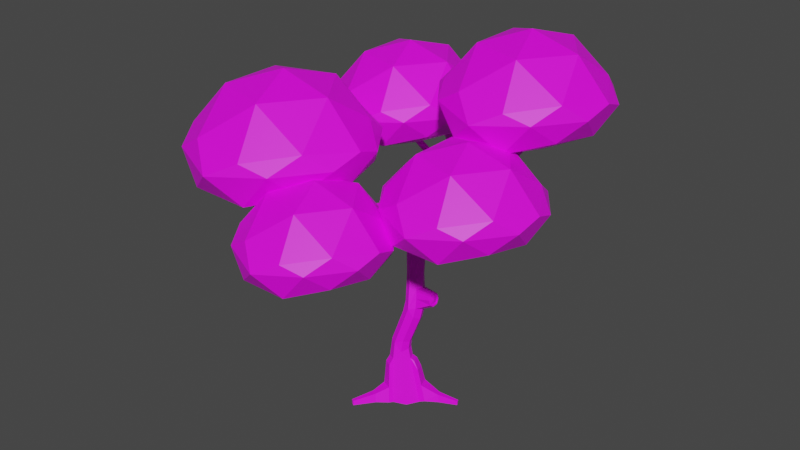 # Source: Baum1.blend  (saved by Blender 3.3.6; exported with 4.5.12 LTS)
import bpy
from mathutils import Matrix  # noqa: F401  (used for matrix-valued properties, if any)

bpy.ops.wm.read_factory_settings(use_empty=True)
scene = bpy.context.scene
scene.name = 'Scene'

# ---- collections
col_collection = bpy.data.collections.new('Collection'); scene.collection.children.link(col_collection)

# ---- images (referenced by path relative to the original .blend; pixels are not part of the script)
import os
ASSET_DIR = os.environ.get("B2B_ASSET_DIR", "")  # directory of the original .blend (textures are referenced by path, not embedded)
HERE = os.path.dirname(os.path.abspath(__file__))  # packed textures are extracted next to this script under _unpacked/

def load_image(name, relpath, width, height, colorspace="sRGB"):
    """Load a texture the original file referenced (path relative to the .blend, or extracted next to this script)."""
    p = next((c for c in (os.path.join(HERE, relpath), os.path.join(ASSET_DIR, relpath)) if relpath and os.path.exists(c)), "")
    if p:
        img = bpy.data.images.load(p, check_existing=True)
        img.name = name
    else:  # same state as the original file: an image datablock whose file is absent (Cycles renders it pink)
        img = bpy.data.images.new(name, width, height)
        img.source = "FILE"
        img.filepath = "//" + (relpath or name)
    img.colorspace_settings.name = colorspace
    return img
img_baum1_basecolor2k_png = load_image('Baum1_Basecolor2k.png', 'TexturBaum1/2k/Baum1_Basecolor2k.png', 1024, 1024, 'sRGB')

# ---- materials (node trees are filled in below, after node groups)
mat_material = bpy.data.materials.new('Material')

# ---- material node trees
mat_material.use_nodes = True; mat_material.node_tree.nodes.clear()
_N = mat_material.node_tree.nodes; _L = mat_material.node_tree.links
n0 = _N.new('NodeFrame'); n0.name = 'Frame'; n0.location = (-1270, 330)
n0.label = 'Mapping'
n0.width = 400
n1 = _N.new('NodeFrame'); n1.name = 'Frame.001'; n1.location = (-628, 530)
n1.label = 'Textures'
n1.width = 358
n2 = _N.new('ShaderNodeOutputMaterial'); n2.name = 'Material Output'; n2.location = (300, 300)
n3 = _N.new('ShaderNodeTexImage'); n3.name = 'Image Texture'; n3.location = (88, -30)
n3.label = 'Base Color'
n3.image = img_baum1_basecolor2k_png
n4 = _N.new('ShaderNodeTexImage'); n4.name = 'Image Texture.001'; n4.location = (88, -310)
n4.label = 'Roughness'
n4.image = img_baum1_basecolor2k_png
n5 = _N.new('ShaderNodeMapping'); n5.name = 'Mapping'; n5.location = (230, -30)
n6 = _N.new('NodeReroute'); n6.name = 'Reroute'; n6.location = (38, -410)
n6.width = 16
n6.socket_idname = 'NodeSocketVector'
n7 = _N.new('ShaderNodeTexCoord'); n7.name = 'Texture Coordinate'; n7.location = (30, -30)
n8 = _N.new('ShaderNodeBsdfPrincipled'); n8.name = 'Principled BSDF'; n8.location = (10, 300)
n8.distribution = 'GGX'
n8.subsurface_method = 'RANDOM_WALK_SKIN'
n8.inputs[3].default_value = 1.45
n8.inputs[27].default_value = (0.0, 0.0, 0.0, 1.0)
n8.inputs[28].default_value = 1.0
n3.parent = n1
n4.parent = n1
n5.parent = n0
n6.parent = n1
n7.parent = n0
_L.new(n8.outputs[0], n2.inputs[0])
_L.new(n3.outputs[0], n8.inputs[0])
_L.new(n6.outputs[0], n3.inputs[0])
_L.new(n6.outputs[0], n4.inputs[0])
_L.new(n5.outputs[0], n6.inputs[0])
_L.new(n7.outputs[2], n5.inputs[0])
n2.is_active_output = True

# ---- world
world_world = bpy.data.worlds.new('World'); scene.world = world_world
world_world.use_nodes = True; world_world.node_tree.nodes.clear()
_N = world_world.node_tree.nodes; _L = world_world.node_tree.links
n0 = _N.new('ShaderNodeOutputWorld'); n0.name = 'World Output'; n0.location = (300, 300)
n1 = _N.new('ShaderNodeBackground'); n1.name = 'Background'; n1.location = (10, 300)
n1.inputs[0].default_value = (0.05088, 0.05088, 0.05088, 1.0)
_L.new(n1.outputs[0], n0.inputs[0])
n0.is_active_output = True
world_world.color = (0.05088, 0.05088, 0.05088)
world_world.use_sun_shadow = False
world_world.sun_shadow_jitter_overblur = 0.0

# ---- meshes
me_icosphere_011 = bpy.data.meshes.new('Icosphere.011')
me_icosphere_011.from_pydata([(0.111, -5.547, 9.166), (-0.4943, -7.41, 9.11), (-1.848, -5.547, 9.11), (-0.4703, -3.931, 9.442), (1.531, -6.686, 9.442), (1.531, -4.581, 9.442), (2.547, -3.843, 10.15), (0.9782, -2.879, 9.998), (2.98, -5.634, 9.998), (2.547, -7.424, 10.15), (3.322, -6.686, 10.95), (3.322, -4.581, 10.95), (3.444, -5.547, 11.29), (2.427, -3.931, 11.7), (2.085, -2.879, 10.95), (1.024, -2.737, 11.43), (0.08295, -2.228, 10.95), (-0.8583, -2.737, 10.15), (-0.8684, -2.533, 11.58), (-1.919, -2.879, 10.95), (-2.381, -3.843, 11.43), (-3.433, -4.396, 10.76), (-2.453, -3.684, 9.718), (-3.222, -5.547, 9.881), (-2.261, -7.336, 9.998), (-3.156, -6.686, 10.95), (-2.381, -7.424, 11.43), (-2.814, -5.634, 11.7), (-1.919, -8.389, 10.95), (-0.9188, -8.717, 9.881), (-0.8684, -8.562, 11.58), (0.111, -9.273, 10.76), (1.141, -8.717, 11.29), (2.085, -8.389, 10.95), (1.09, -8.562, 9.718), (2.675, -7.41, 11.58), (0.7163, -7.41, 12.79), (2.07, -5.547, 12.79), (0.111, -5.547, 13.35), (0.7163, -3.684, 12.79), (-1.474, -4.396, 12.79), (-1.474, -6.699, 12.79)], [], [(0, 1, 2), (0, 4, 1), (0, 2, 3), (0, 3, 5), (4, 0, 5), (8, 5, 6), (5, 7, 6), (5, 3, 7), (8, 4, 5), (9, 8, 10), (9, 4, 8), (8, 6, 11), (10, 8, 11), (10, 11, 12), (11, 13, 12), (6, 14, 11), (11, 14, 13), (6, 7, 14), (14, 16, 15), (14, 15, 13), (14, 7, 16), (16, 18, 15), (7, 17, 16), (17, 19, 16), (16, 19, 18), (17, 22, 19), (19, 21, 20), (19, 20, 18), (19, 22, 21), (3, 22, 17), (2, 23, 22), (22, 23, 21), (3, 2, 22), (2, 24, 23), (23, 24, 25), (23, 25, 21), (25, 28, 26), (25, 26, 27), (21, 25, 27), (25, 24, 28), (28, 30, 26), (24, 29, 28), (29, 31, 28), (28, 31, 30), (29, 34, 31), (31, 33, 32), (31, 32, 30), (31, 34, 33), (1, 34, 29), (4, 9, 34), (34, 9, 33), (1, 4, 34), (33, 35, 32), (9, 10, 33), (33, 10, 35), (32, 35, 36), (10, 12, 35), (35, 12, 37), (36, 35, 37), (36, 37, 38), (37, 39, 38), (12, 13, 37), (37, 13, 39), (13, 15, 39), (15, 18, 39), (39, 40, 38), (39, 18, 40), (18, 20, 40), (20, 27, 40), (40, 41, 38), (40, 27, 41), (27, 26, 41), (26, 30, 41), (41, 36, 38), (41, 30, 36), (30, 32, 36), (1, 29, 24), (21, 27, 20), (2, 1, 24), (3, 17, 7)])
_uv = me_icosphere_011.uv_layers.new(name='Baking')
_uv.uv.foreach_set('vector', [0.1085, 0.6181, 0.0935, 0.6618, 0.06256, 0.6184, 0.1085, 0.6181, 0.1434, 0.6466, 0.0935, 0.6618, 0.1085, 0.6181, 0.06256, 0.6184, 0.0942, 0.5781, 0.1085, 0.6181, 0.0942, 0.5781, 0.1438, 0.5944, 0.1434, 0.6466, 0.1085, 0.6181, 0.1438, 0.5944, 0.1843, 0.6207, 0.1438, 0.5944, 0.1742, 0.5726, 0.1438, 0.5944, 0.1318, 0.5476, 0.1742, 0.5726, 0.1438, 0.5944, 0.0942, 0.5781, 0.1318, 0.5476, 0.1843, 0.6207, 0.1434, 0.6466, 0.1438, 0.5944, 0.1738, 0.6695, 0.1843, 0.6207, 0.2121, 0.6549, 0.1738, 0.6695, 0.1434, 0.6466, 0.1843, 0.6207, 0.1843, 0.6207, 0.1742, 0.5726, 0.2121, 0.5866, 0.2121, 0.6549, 0.1843, 0.6207, 0.2121, 0.5866, 0.6183, 0.7473, 0.5705, 0.7815, 0.5878, 0.7585, 0.5705, 0.7815, 0.5357, 0.7609, 0.5878, 0.7585, 0.1742, 0.5726, 0.173, 0.5322, 0.2121, 0.5866, 0.5705, 0.7815, 0.5007, 0.7837, 0.5357, 0.7609, 0.1742, 0.5726, 0.1318, 0.5476, 0.173, 0.5322, 0.5007, 0.7837, 0.449, 0.7393, 0.4841, 0.7501, 0.5007, 0.7837, 0.4841, 0.7501, 0.5357, 0.7609, 0.173, 0.5322, 0.1318, 0.5476, 0.1083, 0.5103, 0.449, 0.7393, 0.4555, 0.7049, 0.4841, 0.7501, 0.1318, 0.5476, 0.08213, 0.5419, 0.1083, 0.5103, 0.08213, 0.5419, 0.04325, 0.5288, 0.1083, 0.5103, 0.449, 0.7393, 0.4304, 0.6766, 0.4555, 0.7049, 0.08213, 0.5419, 0.04532, 0.5736, 0.04325, 0.5288, 0.4304, 0.6766, 0.4394, 0.6032, 0.4542, 0.6469, 0.4304, 0.6766, 0.4542, 0.6469, 0.4555, 0.7049, 0.04325, 0.5288, 0.04532, 0.5736, 0.0006726, 0.5829, 0.0942, 0.5781, 0.04532, 0.5736, 0.08213, 0.5419, 0.06256, 0.6184, 0.02501, 0.6173, 0.04532, 0.5736, 0.04532, 0.5736, 0.02501, 0.6173, 0.0006726, 0.5829, 0.0942, 0.5781, 0.06256, 0.6184, 0.04532, 0.5736, 0.06256, 0.6184, 0.04355, 0.6663, 0.02501, 0.6173, 0.02501, 0.6173, 0.04355, 0.6663, 0.0003848, 0.6547, 0.02501, 0.6173, 0.0003848, 0.6547, 0.0006726, 0.5829, 0.515, 0.5685, 0.5856, 0.5779, 0.5486, 0.5887, 0.515, 0.5685, 0.5486, 0.5887, 0.4954, 0.6089, 0.4394, 0.6032, 0.515, 0.5685, 0.4954, 0.6089, 0.0003848, 0.6547, 0.04355, 0.6663, 0.04058, 0.711, 0.5856, 0.5779, 0.599, 0.6151, 0.5486, 0.5887, 0.04355, 0.6663, 0.08216, 0.698, 0.04058, 0.711, 0.08216, 0.698, 0.1072, 0.7323, 0.04058, 0.711, 0.5856, 0.5779, 0.6447, 0.6235, 0.599, 0.6151, 0.08216, 0.698, 0.131, 0.6929, 0.1072, 0.7323, 0.6447, 0.6235, 0.6447, 0.6909, 0.633, 0.6618, 0.6447, 0.6235, 0.633, 0.6618, 0.599, 0.6151, 0.1072, 0.7323, 0.131, 0.6929, 0.1736, 0.7105, 0.0935, 0.6618, 0.131, 0.6929, 0.08216, 0.698, 0.1434, 0.6466, 0.1738, 0.6695, 0.131, 0.6929, 0.131, 0.6929, 0.1738, 0.6695, 0.1736, 0.7105, 0.0935, 0.6618, 0.1434, 0.6466, 0.131, 0.6929, 0.6447, 0.6909, 0.6168, 0.7151, 0.633, 0.6618, 0.1738, 0.6695, 0.2121, 0.6549, 0.1736, 0.7105, 0.6447, 0.6909, 0.6183, 0.7473, 0.6168, 0.7151, 0.633, 0.6618, 0.6168, 0.7151, 0.582, 0.6716, 0.6183, 0.7473, 0.5878, 0.7585, 0.6168, 0.7151, 0.6168, 0.7151, 0.5878, 0.7585, 0.5618, 0.7185, 0.582, 0.6716, 0.6168, 0.7151, 0.5618, 0.7185, 0.582, 0.6716, 0.5618, 0.7185, 0.5389, 0.6817, 0.5618, 0.7185, 0.5111, 0.7158, 0.5389, 0.6817, 0.5878, 0.7585, 0.5357, 0.7609, 0.5618, 0.7185, 0.5618, 0.7185, 0.5357, 0.7609, 0.5111, 0.7158, 0.5357, 0.7609, 0.4841, 0.7501, 0.5111, 0.7158, 0.4841, 0.7501, 0.4555, 0.7049, 0.5111, 0.7158, 0.5111, 0.7158, 0.4972, 0.6652, 0.5389, 0.6817, 0.5111, 0.7158, 0.4555, 0.7049, 0.4972, 0.6652, 0.4555, 0.7049, 0.4542, 0.6469, 0.4972, 0.6652, 0.4542, 0.6469, 0.4954, 0.6089, 0.4972, 0.6652, 0.4972, 0.6652, 0.5424, 0.6367, 0.5389, 0.6817, 0.4972, 0.6652, 0.4954, 0.6089, 0.5424, 0.6367, 0.4954, 0.6089, 0.5486, 0.5887, 0.5424, 0.6367, 0.5486, 0.5887, 0.599, 0.6151, 0.5424, 0.6367, 0.5424, 0.6367, 0.582, 0.6716, 0.5389, 0.6817, 0.5424, 0.6367, 0.599, 0.6151, 0.582, 0.6716, 0.599, 0.6151, 0.633, 0.6618, 0.582, 0.6716, 0.0935, 0.6618, 0.08216, 0.698, 0.04355, 0.6663, 0.4394, 0.6032, 0.4954, 0.6089, 0.4542, 0.6469, 0.06256, 0.6184, 0.0935, 0.6618, 0.04355, 0.6663, 0.0942, 0.5781, 0.08213, 0.5419, 0.1318, 0.5476])
me_icosphere_011.materials.append(mat_material)
me_icosphere_011.use_remesh_fix_poles = True
me_icosphere_011.use_remesh_preserve_attributes = False
me_icosphere_011.update()
me_icosphere_010 = bpy.data.meshes.new('Icosphere.010')
me_icosphere_010.from_pydata([(-3.77, -3.239, 11.24), (-4.539, -5.609, 11.17), (-6.261, -3.239, 11.17), (-4.509, -1.183, 11.59), (-1.963, -4.688, 11.59), (-1.963, -2.011, 11.59), (-0.6708, -1.072, 12.49), (-2.667, 0.1552, 12.3), (-0.1205, -3.349, 12.3), (-0.6708, -5.626, 12.49), (0.3144, -4.688, 13.51), (0.3144, -2.011, 13.51), (0.4693, -3.239, 13.94), (-0.8243, -1.183, 14.46), (-1.259, 0.1552, 13.51), (-2.608, 0.3356, 14.12), (-3.805, 0.9825, 13.51), (-5.003, 0.3356, 12.49), (-5.015, 0.5948, 14.31), (-6.351, 0.1552, 13.51), (-6.94, -1.072, 14.12), (-8.277, -1.775, 13.27), (-7.031, -0.8697, 11.94), (-8.008, -3.239, 12.15), (-6.786, -5.515, 12.3), (-7.925, -4.688, 13.51), (-6.94, -5.626, 14.12), (-7.49, -3.349, 14.46), (-6.351, -6.854, 13.51), (-5.079, -7.271, 12.15), (-5.015, -7.073, 14.31), (-3.77, -7.979, 13.27), (-2.46, -7.271, 13.94), (-1.259, -6.854, 13.51), (-2.524, -7.073, 11.94), (-0.5081, -5.609, 14.31), (-3.0, -5.609, 15.85), (-1.278, -3.239, 15.85), (-3.77, -3.239, 16.56), (-3.0, -0.8697, 15.85), (-5.785, -1.775, 15.85), (-5.785, -4.704, 15.85)], [], [(0, 1, 2), (0, 4, 1), (0, 2, 3), (0, 3, 5), (4, 0, 5), (8, 5, 6), (5, 7, 6), (5, 3, 7), (8, 4, 5), (9, 8, 10), (9, 4, 8), (8, 6, 11), (10, 8, 11), (10, 11, 12), (11, 13, 12), (6, 14, 11), (11, 14, 13), (6, 7, 14), (14, 16, 15), (14, 15, 13), (14, 7, 16), (16, 18, 15), (7, 17, 16), (17, 19, 16), (16, 19, 18), (17, 22, 19), (19, 21, 20), (19, 20, 18), (19, 22, 21), (3, 22, 17), (2, 23, 22), (22, 23, 21), (3, 2, 22), (2, 24, 23), (23, 24, 25), (23, 25, 21), (25, 28, 26), (25, 26, 27), (21, 25, 27), (25, 24, 28), (28, 30, 26), (24, 29, 28), (29, 31, 28), (28, 31, 30), (29, 34, 31), (31, 33, 32), (31, 32, 30), (31, 34, 33), (1, 34, 29), (4, 9, 34), (34, 9, 33), (1, 4, 34), (33, 35, 32), (9, 10, 33), (33, 10, 35), (32, 35, 36), (10, 12, 35), (35, 12, 37), (36, 35, 37), (36, 37, 38), (37, 39, 38), (12, 13, 37), (37, 13, 39), (13, 15, 39), (15, 18, 39), (39, 40, 38), (39, 18, 40), (18, 20, 40), (20, 27, 40), (40, 41, 38), (40, 27, 41), (27, 26, 41), (26, 30, 41), (41, 36, 38), (41, 30, 36), (30, 32, 36), (1, 29, 24), (21, 27, 20), (2, 1, 24), (3, 17, 7)])
_uv = me_icosphere_010.uv_layers.new(name='aking')
_uv.uv.foreach_set('vector', [0.1085, 0.3953, 0.0935, 0.439, 0.06256, 0.3956, 0.1085, 0.3953, 0.1434, 0.4238, 0.0935, 0.439, 0.1085, 0.3953, 0.06256, 0.3956, 0.0942, 0.3553, 0.1085, 0.3953, 0.0942, 0.3553, 0.1438, 0.3716, 0.1434, 0.4238, 0.1085, 0.3953, 0.1438, 0.3716, 0.1843, 0.3979, 0.1438, 0.3716, 0.1742, 0.3498, 0.1438, 0.3716, 0.1318, 0.3248, 0.1742, 0.3498, 0.1438, 0.3716, 0.0942, 0.3553, 0.1318, 0.3248, 0.1843, 0.3979, 0.1434, 0.4238, 0.1438, 0.3716, 0.1738, 0.4467, 0.1843, 0.3979, 0.2121, 0.4321, 0.1738, 0.4467, 0.1434, 0.4238, 0.1843, 0.3979, 0.1843, 0.3979, 0.1742, 0.3498, 0.2121, 0.3638, 0.2121, 0.4321, 0.1843, 0.3979, 0.2121, 0.3638, 0.8334, 0.7473, 0.7856, 0.7815, 0.8029, 0.7585, 0.7856, 0.7815, 0.7508, 0.7609, 0.8029, 0.7585, 0.1742, 0.3498, 0.173, 0.3094, 0.2121, 0.3638, 0.7856, 0.7815, 0.7158, 0.7837, 0.7508, 0.7609, 0.1742, 0.3498, 0.1318, 0.3248, 0.173, 0.3094, 0.7158, 0.7837, 0.664, 0.7393, 0.6992, 0.7501, 0.7158, 0.7837, 0.6992, 0.7501, 0.7508, 0.7609, 0.173, 0.3094, 0.1318, 0.3248, 0.1083, 0.2875, 0.664, 0.7393, 0.6705, 0.7049, 0.6992, 0.7501, 0.1318, 0.3248, 0.08213, 0.3191, 0.1083, 0.2875, 0.08213, 0.3191, 0.04325, 0.306, 0.1083, 0.2875, 0.664, 0.7393, 0.6455, 0.6766, 0.6705, 0.7049, 0.08213, 0.3191, 0.04532, 0.3508, 0.04325, 0.306, 0.6455, 0.6766, 0.6545, 0.6032, 0.6693, 0.6469, 0.6455, 0.6766, 0.6693, 0.6469, 0.6705, 0.7049, 0.04325, 0.306, 0.04532, 0.3508, 0.0006726, 0.3601, 0.0942, 0.3553, 0.04532, 0.3508, 0.08213, 0.3191, 0.06256, 0.3956, 0.02501, 0.3945, 0.04532, 0.3508, 0.04532, 0.3508, 0.02501, 0.3945, 0.0006726, 0.3601, 0.0942, 0.3553, 0.06256, 0.3956, 0.04532, 0.3508, 0.06256, 0.3956, 0.04355, 0.4435, 0.02501, 0.3945, 0.02501, 0.3945, 0.04355, 0.4435, 0.0003848, 0.4319, 0.02501, 0.3945, 0.0003848, 0.4319, 0.0006726, 0.3601, 0.7301, 0.5685, 0.8007, 0.5779, 0.7637, 0.5887, 0.7301, 0.5685, 0.7637, 0.5887, 0.7105, 0.6089, 0.6545, 0.6032, 0.7301, 0.5685, 0.7105, 0.6089, 0.0003848, 0.4319, 0.04355, 0.4435, 0.04058, 0.4882, 0.8007, 0.5779, 0.8141, 0.6151, 0.7637, 0.5887, 0.04355, 0.4435, 0.08216, 0.4752, 0.04058, 0.4882, 0.08216, 0.4752, 0.1072, 0.5096, 0.04058, 0.4882, 0.8007, 0.5779, 0.8457, 0.6288, 0.8141, 0.6151, 0.08216, 0.4752, 0.131, 0.4701, 0.1072, 0.5096, 0.8457, 0.6288, 0.8598, 0.6909, 0.848, 0.6618, 0.8457, 0.6288, 0.848, 0.6618, 0.8141, 0.6151, 0.1072, 0.5096, 0.131, 0.4701, 0.1736, 0.4877, 0.0935, 0.439, 0.131, 0.4701, 0.08216, 0.4752, 0.1434, 0.4238, 0.1738, 0.4467, 0.131, 0.4701, 0.131, 0.4701, 0.1738, 0.4467, 0.1736, 0.4877, 0.0935, 0.439, 0.1434, 0.4238, 0.131, 0.4701, 0.8598, 0.6909, 0.8319, 0.7151, 0.848, 0.6618, 0.1738, 0.4467, 0.2121, 0.4321, 0.1736, 0.4877, 0.8598, 0.6909, 0.8334, 0.7473, 0.8319, 0.7151, 0.848, 0.6618, 0.8319, 0.7151, 0.797, 0.6716, 0.8334, 0.7473, 0.8029, 0.7585, 0.8319, 0.7151, 0.8319, 0.7151, 0.8029, 0.7585, 0.7769, 0.7185, 0.797, 0.6716, 0.8319, 0.7151, 0.7769, 0.7185, 0.797, 0.6716, 0.7769, 0.7185, 0.754, 0.6817, 0.7769, 0.7185, 0.7262, 0.7158, 0.754, 0.6817, 0.8029, 0.7585, 0.7508, 0.7609, 0.7769, 0.7185, 0.7769, 0.7185, 0.7508, 0.7609, 0.7262, 0.7158, 0.7508, 0.7609, 0.6992, 0.7501, 0.7262, 0.7158, 0.6992, 0.7501, 0.6705, 0.7049, 0.7262, 0.7158, 0.7262, 0.7158, 0.7123, 0.6652, 0.754, 0.6817, 0.7262, 0.7158, 0.6705, 0.7049, 0.7123, 0.6652, 0.6705, 0.7049, 0.6693, 0.6469, 0.7123, 0.6652, 0.6693, 0.6469, 0.7105, 0.6089, 0.7123, 0.6652, 0.7123, 0.6652, 0.7575, 0.6367, 0.754, 0.6817, 0.7123, 0.6652, 0.7105, 0.6089, 0.7575, 0.6367, 0.7105, 0.6089, 0.7637, 0.5887, 0.7575, 0.6367, 0.7637, 0.5887, 0.8141, 0.6151, 0.7575, 0.6367, 0.7575, 0.6367, 0.797, 0.6716, 0.754, 0.6817, 0.7575, 0.6367, 0.8141, 0.6151, 0.797, 0.6716, 0.8141, 0.6151, 0.848, 0.6618, 0.797, 0.6716, 0.0935, 0.439, 0.08216, 0.4752, 0.04355, 0.4435, 0.6545, 0.6032, 0.7105, 0.6089, 0.6693, 0.6469, 0.06256, 0.3956, 0.0935, 0.439, 0.04355, 0.4435, 0.0942, 0.3553, 0.08213, 0.3191, 0.1318, 0.3248])
me_icosphere_010.materials.append(mat_material)
me_icosphere_010.use_remesh_fix_poles = True
me_icosphere_010.use_remesh_preserve_attributes = False
me_icosphere_010.update()
me_icosphere_009 = bpy.data.meshes.new('Icosphere.009')
me_icosphere_009.from_pydata([(-3.539, 4.824, 11.24), (-4.208, 2.767, 11.17), (-5.703, 4.824, 11.17), (-4.181, 6.61, 11.54), (-1.971, 3.567, 11.54), (-1.971, 5.891, 11.54), (-0.8486, 6.706, 12.32), (-2.582, 7.772, 12.15), (-0.3707, 4.729, 12.15), (-0.8486, 2.752, 12.32), (0.006941, 3.567, 13.21), (0.006941, 5.891, 13.21), (0.1414, 4.824, 13.58), (-0.9818, 6.61, 14.03), (-1.359, 7.772, 13.21), (-2.531, 7.928, 13.74), (-3.57, 8.49, 13.21), (-4.61, 7.928, 12.32), (-4.621, 8.154, 13.9), (-5.781, 7.772, 13.21), (-6.292, 6.706, 13.74), (-7.453, 6.096, 13.0), (-6.371, 6.882, 11.85), (-7.22, 4.824, 12.03), (-6.159, 2.848, 12.15), (-7.147, 3.567, 13.21), (-6.292, 2.752, 13.74), (-6.77, 4.729, 14.03), (-5.781, 1.686, 13.21), (-4.677, 1.324, 12.03), (-4.621, 1.495, 13.9), (-3.539, 0.7092, 13.0), (-2.402, 1.324, 13.58), (-1.359, 1.686, 13.21), (-2.458, 1.495, 11.85), (-0.7073, 2.767, 13.9), (-2.871, 2.767, 15.24), (-1.376, 4.824, 15.24), (-3.539, 4.824, 15.85), (-2.871, 6.882, 15.24), (-5.29, 6.096, 15.24), (-5.29, 3.553, 15.24)], [], [(0, 1, 2), (0, 4, 1), (0, 2, 3), (0, 3, 5), (4, 0, 5), (8, 5, 6), (5, 7, 6), (5, 3, 7), (8, 4, 5), (9, 8, 10), (9, 4, 8), (8, 6, 11), (10, 8, 11), (10, 11, 12), (11, 13, 12), (6, 14, 11), (11, 14, 13), (6, 7, 14), (14, 16, 15), (14, 15, 13), (14, 7, 16), (16, 18, 15), (7, 17, 16), (17, 19, 16), (16, 19, 18), (17, 22, 19), (19, 21, 20), (19, 20, 18), (19, 22, 21), (3, 22, 17), (2, 23, 22), (22, 23, 21), (3, 2, 22), (2, 24, 23), (23, 24, 25), (23, 25, 21), (25, 28, 26), (25, 26, 27), (21, 25, 27), (25, 24, 28), (28, 30, 26), (24, 29, 28), (29, 31, 28), (28, 31, 30), (29, 34, 31), (31, 33, 32), (31, 32, 30), (31, 34, 33), (1, 34, 29), (4, 9, 34), (34, 9, 33), (1, 4, 34), (33, 35, 32), (9, 10, 33), (33, 10, 35), (32, 35, 36), (10, 12, 35), (35, 12, 37), (36, 35, 37), (36, 37, 38), (37, 39, 38), (12, 13, 37), (37, 13, 39), (13, 15, 39), (15, 18, 39), (39, 40, 38), (39, 18, 40), (18, 20, 40), (20, 27, 40), (40, 41, 38), (40, 27, 41), (27, 26, 41), (26, 30, 41), (41, 36, 38), (41, 30, 36), (30, 32, 36), (1, 29, 24), (21, 27, 20), (2, 1, 24), (3, 17, 7)])
_uv = me_icosphere_009.uv_layers.new(name='Baking')
_uv.uv.foreach_set('vector', [0.3261, 0.6763, 0.311, 0.72, 0.2801, 0.6766, 0.3261, 0.6763, 0.3609, 0.7048, 0.311, 0.72, 0.3261, 0.6763, 0.2801, 0.6766, 0.3117, 0.6363, 0.3261, 0.6763, 0.3117, 0.6363, 0.3613, 0.6526, 0.3609, 0.7048, 0.3261, 0.6763, 0.3613, 0.6526, 0.4018, 0.6789, 0.3613, 0.6526, 0.3917, 0.6307, 0.3613, 0.6526, 0.3493, 0.6058, 0.3917, 0.6307, 0.3613, 0.6526, 0.3117, 0.6363, 0.3493, 0.6058, 0.4018, 0.6789, 0.3609, 0.7048, 0.3613, 0.6526, 0.3913, 0.7277, 0.4018, 0.6789, 0.4296, 0.7131, 0.3913, 0.7277, 0.3609, 0.7048, 0.4018, 0.6789, 0.4018, 0.6789, 0.3917, 0.6307, 0.4296, 0.6447, 0.4296, 0.7131, 0.4018, 0.6789, 0.4296, 0.6447, 0.6183, 0.9633, 0.5705, 0.9975, 0.5878, 0.9745, 0.5705, 0.9975, 0.5357, 0.9768, 0.5878, 0.9745, 0.3917, 0.6307, 0.3906, 0.5903, 0.4296, 0.6447, 0.5705, 0.9975, 0.5007, 0.9996, 0.5357, 0.9768, 0.3917, 0.6307, 0.3493, 0.6058, 0.3906, 0.5903, 0.5007, 0.9996, 0.449, 0.9553, 0.4841, 0.9661, 0.5007, 0.9996, 0.4841, 0.9661, 0.5357, 0.9768, 0.3906, 0.5903, 0.3493, 0.6058, 0.3259, 0.5685, 0.449, 0.9553, 0.4555, 0.9209, 0.4841, 0.9661, 0.3493, 0.6058, 0.2997, 0.6001, 0.3259, 0.5685, 0.2997, 0.6001, 0.2608, 0.587, 0.3259, 0.5685, 0.449, 0.9553, 0.4304, 0.8926, 0.4555, 0.9209, 0.2997, 0.6001, 0.2629, 0.6318, 0.2608, 0.587, 0.4304, 0.8926, 0.4394, 0.8191, 0.4542, 0.8629, 0.4304, 0.8926, 0.4542, 0.8629, 0.4555, 0.9209, 0.2608, 0.587, 0.2629, 0.6318, 0.2182, 0.6411, 0.3117, 0.6363, 0.2629, 0.6318, 0.2997, 0.6001, 0.2801, 0.6766, 0.2425, 0.6755, 0.2629, 0.6318, 0.2629, 0.6318, 0.2425, 0.6755, 0.2182, 0.6411, 0.3117, 0.6363, 0.2801, 0.6766, 0.2629, 0.6318, 0.2801, 0.6766, 0.2611, 0.7245, 0.2425, 0.6755, 0.2425, 0.6755, 0.2611, 0.7245, 0.2179, 0.7129, 0.2425, 0.6755, 0.2179, 0.7129, 0.2182, 0.6411, 0.515, 0.7844, 0.5856, 0.7938, 0.5486, 0.8046, 0.515, 0.7844, 0.5486, 0.8046, 0.4954, 0.8249, 0.4394, 0.8191, 0.515, 0.7844, 0.4954, 0.8249, 0.2179, 0.7129, 0.2611, 0.7245, 0.2581, 0.7692, 0.5856, 0.7938, 0.599, 0.8311, 0.5486, 0.8046, 0.2611, 0.7245, 0.2997, 0.7562, 0.2581, 0.7692, 0.2997, 0.7562, 0.3247, 0.7905, 0.2581, 0.7692, 0.5856, 0.7938, 0.6447, 0.8395, 0.599, 0.8311, 0.2997, 0.7562, 0.3485, 0.7511, 0.3247, 0.7905, 0.6447, 0.8395, 0.6447, 0.9068, 0.633, 0.8777, 0.6447, 0.8395, 0.633, 0.8777, 0.599, 0.8311, 0.3247, 0.7905, 0.3485, 0.7511, 0.3911, 0.7687, 0.311, 0.72, 0.3485, 0.7511, 0.2997, 0.7562, 0.3609, 0.7048, 0.3913, 0.7277, 0.3485, 0.7511, 0.3485, 0.7511, 0.3913, 0.7277, 0.3911, 0.7687, 0.311, 0.72, 0.3609, 0.7048, 0.3485, 0.7511, 0.6447, 0.9068, 0.6168, 0.9311, 0.633, 0.8777, 0.3913, 0.7277, 0.4296, 0.7131, 0.3911, 0.7687, 0.6447, 0.9068, 0.6183, 0.9633, 0.6168, 0.9311, 0.633, 0.8777, 0.6168, 0.9311, 0.582, 0.8876, 0.6183, 0.9633, 0.5878, 0.9745, 0.6168, 0.9311, 0.6168, 0.9311, 0.5878, 0.9745, 0.5618, 0.9345, 0.582, 0.8876, 0.6168, 0.9311, 0.5618, 0.9345, 0.582, 0.8876, 0.5618, 0.9345, 0.5389, 0.8976, 0.5618, 0.9345, 0.5111, 0.9318, 0.5389, 0.8976, 0.5878, 0.9745, 0.5357, 0.9768, 0.5618, 0.9345, 0.5618, 0.9345, 0.5357, 0.9768, 0.5111, 0.9318, 0.5357, 0.9768, 0.4841, 0.9661, 0.5111, 0.9318, 0.4841, 0.9661, 0.4555, 0.9209, 0.5111, 0.9318, 0.5111, 0.9318, 0.4972, 0.8812, 0.5389, 0.8976, 0.5111, 0.9318, 0.4555, 0.9209, 0.4972, 0.8812, 0.4555, 0.9209, 0.4542, 0.8629, 0.4972, 0.8812, 0.4542, 0.8629, 0.4954, 0.8249, 0.4972, 0.8812, 0.4972, 0.8812, 0.5424, 0.8527, 0.5389, 0.8976, 0.4972, 0.8812, 0.4954, 0.8249, 0.5424, 0.8527, 0.4954, 0.8249, 0.5486, 0.8046, 0.5424, 0.8527, 0.5486, 0.8046, 0.599, 0.8311, 0.5424, 0.8527, 0.5424, 0.8527, 0.582, 0.8876, 0.5389, 0.8976, 0.5424, 0.8527, 0.599, 0.8311, 0.582, 0.8876, 0.599, 0.8311, 0.633, 0.8777, 0.582, 0.8876, 0.311, 0.72, 0.2997, 0.7562, 0.2611, 0.7245, 0.4394, 0.8191, 0.4954, 0.8249, 0.4542, 0.8629, 0.2801, 0.6766, 0.311, 0.72, 0.2611, 0.7245, 0.3117, 0.6363, 0.2997, 0.6001, 0.3493, 0.6058])
me_icosphere_009.materials.append(mat_material)
me_icosphere_009.use_remesh_fix_poles = True
me_icosphere_009.use_remesh_preserve_attributes = False
me_icosphere_009.update()
me_icosphere_008 = bpy.data.meshes.new('Icosphere.008')
me_icosphere_008.from_pydata([(-1.515, 7.68, 10.13), (-1.832, 6.704, 10.1), (-2.541, 7.68, 10.1), (-1.82, 8.527, 10.27), (-0.7709, 7.083, 10.27), (-0.7709, 8.186, 10.27), (-0.2387, 8.573, 10.64), (-1.061, 9.078, 10.56), (-0.01206, 7.635, 10.56), (-0.2387, 6.697, 10.64), (0.1671, 7.083, 11.06), (0.1671, 8.186, 11.06), (0.2309, 7.68, 11.24), (-0.3019, 8.527, 11.46), (-0.481, 9.078, 11.06), (-1.037, 9.152, 11.32), (-1.53, 9.419, 11.06), (-2.023, 9.152, 10.64), (-2.028, 9.259, 11.39), (-2.578, 9.078, 11.06), (-2.821, 8.573, 11.32), (-3.372, 8.283, 10.96), (-2.858, 8.656, 10.42), (-3.261, 7.68, 10.5), (-2.758, 6.742, 10.56), (-3.227, 7.083, 11.06), (-2.821, 6.697, 11.32), (-3.047, 7.635, 11.46), (-2.578, 6.191, 11.06), (-2.055, 6.019, 10.5), (-2.028, 6.101, 11.39), (-1.515, 5.728, 10.96), (-0.9755, 6.019, 11.24), (-0.481, 6.191, 11.06), (-1.002, 6.101, 10.42), (-0.1717, 6.704, 11.39), (-1.198, 6.704, 12.03), (-0.4888, 7.68, 12.03), (-1.515, 7.68, 12.32), (-1.198, 8.656, 12.03), (-2.345, 8.283, 12.03), (-2.345, 7.077, 12.03)], [], [(0, 1, 2), (0, 4, 1), (0, 2, 3), (0, 3, 5), (4, 0, 5), (8, 5, 6), (5, 7, 6), (5, 3, 7), (8, 4, 5), (9, 8, 10), (9, 4, 8), (8, 6, 11), (10, 8, 11), (10, 11, 12), (11, 13, 12), (6, 14, 11), (11, 14, 13), (6, 7, 14), (14, 16, 15), (14, 15, 13), (14, 7, 16), (16, 18, 15), (7, 17, 16), (17, 19, 16), (16, 19, 18), (17, 22, 19), (19, 21, 20), (19, 20, 18), (19, 22, 21), (3, 22, 17), (2, 23, 22), (22, 23, 21), (3, 2, 22), (2, 24, 23), (23, 24, 25), (23, 25, 21), (25, 28, 26), (25, 26, 27), (21, 25, 27), (25, 24, 28), (28, 30, 26), (24, 29, 28), (29, 31, 28), (28, 31, 30), (29, 34, 31), (31, 33, 32), (31, 32, 30), (31, 34, 33), (1, 34, 29), (4, 9, 34), (34, 9, 33), (1, 4, 34), (33, 35, 32), (9, 10, 33), (33, 10, 35), (32, 35, 36), (10, 12, 35), (35, 12, 37), (36, 35, 37), (36, 37, 38), (37, 39, 38), (12, 13, 37), (37, 13, 39), (13, 15, 39), (15, 18, 39), (39, 40, 38), (39, 18, 40), (18, 20, 40), (20, 27, 40), (40, 41, 38), (40, 27, 41), (27, 26, 41), (26, 30, 41), (41, 36, 38), (41, 30, 36), (30, 32, 36), (1, 29, 24), (21, 27, 20), (2, 1, 24), (3, 17, 7)])
_uv = me_icosphere_008.uv_layers.new(name='Baking')
_uv.uv.foreach_set('vector', [0.5386, 0.4535, 0.5235, 0.4972, 0.4926, 0.4538, 0.5386, 0.4535, 0.5734, 0.482, 0.5235, 0.4972, 0.5386, 0.4535, 0.4926, 0.4538, 0.5242, 0.4135, 0.5386, 0.4535, 0.5242, 0.4135, 0.5738, 0.4298, 0.5734, 0.482, 0.5386, 0.4535, 0.5738, 0.4298, 0.6143, 0.4561, 0.5738, 0.4298, 0.6042, 0.408, 0.5738, 0.4298, 0.5618, 0.383, 0.6042, 0.408, 0.5738, 0.4298, 0.5242, 0.4135, 0.5618, 0.383, 0.6143, 0.4561, 0.5734, 0.482, 0.5738, 0.4298, 0.6038, 0.5049, 0.6143, 0.4561, 0.6421, 0.4903, 0.6038, 0.5049, 0.5734, 0.482, 0.6143, 0.4561, 0.6143, 0.4561, 0.6042, 0.408, 0.6421, 0.4219, 0.6421, 0.4903, 0.6143, 0.4561, 0.6421, 0.4219, 0.7922, 0.1792, 0.7444, 0.2134, 0.7617, 0.1904, 0.7444, 0.2134, 0.7096, 0.1928, 0.7617, 0.1904, 0.6042, 0.408, 0.6031, 0.3675, 0.6421, 0.4219, 0.7444, 0.2134, 0.6746, 0.2156, 0.7096, 0.1928, 0.6042, 0.408, 0.5618, 0.383, 0.6031, 0.3675, 0.6746, 0.2156, 0.6229, 0.1712, 0.658, 0.182, 0.6746, 0.2156, 0.658, 0.182, 0.7096, 0.1928, 0.6031, 0.3675, 0.5618, 0.383, 0.5384, 0.3457, 0.6229, 0.1712, 0.6294, 0.1368, 0.658, 0.182, 0.5618, 0.383, 0.5122, 0.3773, 0.5384, 0.3457, 0.5122, 0.3773, 0.4733, 0.3642, 0.5384, 0.3457, 0.6229, 0.1712, 0.6043, 0.1085, 0.6294, 0.1368, 0.5122, 0.3773, 0.4754, 0.409, 0.4733, 0.3642, 0.6043, 0.1085, 0.6133, 0.03504, 0.6281, 0.0788, 0.6043, 0.1085, 0.6281, 0.0788, 0.6294, 0.1368, 0.4733, 0.3642, 0.4754, 0.409, 0.4307, 0.4183, 0.5242, 0.4135, 0.4754, 0.409, 0.5122, 0.3773, 0.4926, 0.4538, 0.455, 0.4527, 0.4754, 0.409, 0.4754, 0.409, 0.455, 0.4527, 0.4307, 0.4183, 0.5242, 0.4135, 0.4926, 0.4538, 0.4754, 0.409, 0.4926, 0.4538, 0.4736, 0.5017, 0.455, 0.4527, 0.455, 0.4527, 0.4736, 0.5017, 0.4304, 0.4901, 0.455, 0.4527, 0.4304, 0.4901, 0.4307, 0.4183, 0.6889, 0.0003848, 0.7595, 0.009739, 0.7225, 0.02055, 0.6889, 0.0003848, 0.7225, 0.02055, 0.6693, 0.04081, 0.6133, 0.03504, 0.6889, 0.0003848, 0.6693, 0.04081, 0.4304, 0.4901, 0.4736, 0.5017, 0.4706, 0.5464, 0.7595, 0.009739, 0.7729, 0.04702, 0.7225, 0.02055, 0.4736, 0.5017, 0.5122, 0.5334, 0.4706, 0.5464, 0.5122, 0.5334, 0.5372, 0.5677, 0.4706, 0.5464, 0.7595, 0.009739, 0.8186, 0.05543, 0.7729, 0.04702, 0.5122, 0.5334, 0.561, 0.5283, 0.5372, 0.5677, 0.8186, 0.05543, 0.8186, 0.1228, 0.8069, 0.09366, 0.8186, 0.05543, 0.8069, 0.09366, 0.7729, 0.04702, 0.5372, 0.5677, 0.561, 0.5283, 0.6036, 0.5459, 0.5235, 0.4972, 0.561, 0.5283, 0.5122, 0.5334, 0.5734, 0.482, 0.6038, 0.5049, 0.561, 0.5283, 0.561, 0.5283, 0.6038, 0.5049, 0.6036, 0.5459, 0.5235, 0.4972, 0.5734, 0.482, 0.561, 0.5283, 0.8186, 0.1228, 0.7907, 0.147, 0.8069, 0.09366, 0.6038, 0.5049, 0.6421, 0.4903, 0.6036, 0.5459, 0.8186, 0.1228, 0.7922, 0.1792, 0.7907, 0.147, 0.8069, 0.09366, 0.7907, 0.147, 0.7559, 0.1035, 0.7922, 0.1792, 0.7617, 0.1904, 0.7907, 0.147, 0.7907, 0.147, 0.7617, 0.1904, 0.7357, 0.1504, 0.7559, 0.1035, 0.7907, 0.147, 0.7357, 0.1504, 0.7559, 0.1035, 0.7357, 0.1504, 0.7128, 0.1135, 0.7357, 0.1504, 0.685, 0.1477, 0.7128, 0.1135, 0.7617, 0.1904, 0.7096, 0.1928, 0.7357, 0.1504, 0.7357, 0.1504, 0.7096, 0.1928, 0.685, 0.1477, 0.7096, 0.1928, 0.658, 0.182, 0.685, 0.1477, 0.658, 0.182, 0.6294, 0.1368, 0.685, 0.1477, 0.685, 0.1477, 0.6711, 0.09712, 0.7128, 0.1135, 0.685, 0.1477, 0.6294, 0.1368, 0.6711, 0.09712, 0.6294, 0.1368, 0.6281, 0.0788, 0.6711, 0.09712, 0.6281, 0.0788, 0.6693, 0.04081, 0.6711, 0.09712, 0.6711, 0.09712, 0.7163, 0.06859, 0.7128, 0.1135, 0.6711, 0.09712, 0.6693, 0.04081, 0.7163, 0.06859, 0.6693, 0.04081, 0.7225, 0.02055, 0.7163, 0.06859, 0.7225, 0.02055, 0.7729, 0.04702, 0.7163, 0.06859, 0.7163, 0.06859, 0.7559, 0.1035, 0.7128, 0.1135, 0.7163, 0.06859, 0.7729, 0.04702, 0.7559, 0.1035, 0.7729, 0.04702, 0.8069, 0.09366, 0.7559, 0.1035, 0.5235, 0.4972, 0.5122, 0.5334, 0.4736, 0.5017, 0.6133, 0.03504, 0.6693, 0.04081, 0.6281, 0.0788, 0.4926, 0.4538, 0.5235, 0.4972, 0.4736, 0.5017, 0.5242, 0.4135, 0.5122, 0.3773, 0.5618, 0.383])
me_icosphere_008.materials.append(mat_material)
me_icosphere_008.use_remesh_fix_poles = True
me_icosphere_008.use_remesh_preserve_attributes = False
me_icosphere_008.update()
me_icosphere_007 = bpy.data.meshes.new('Icosphere.007')
me_icosphere_007.from_pydata([(4.0, 3.484, 13.4), (3.306, 1.347, 13.33), (1.752, 3.484, 13.33), (3.333, 5.339, 13.71), (5.63, 2.178, 13.71), (5.63, 4.593, 13.71), (6.796, 5.44, 14.52), (4.995, 6.547, 14.35), (7.292, 3.385, 14.35), (6.796, 1.331, 14.52), (7.685, 2.178, 15.44), (7.685, 4.593, 15.44), (7.824, 3.484, 15.83), (6.657, 5.339, 16.3), (6.265, 6.547, 15.44), (5.048, 6.71, 15.99), (3.968, 7.293, 15.44), (2.888, 6.71, 14.52), (2.876, 6.943, 16.16), (1.671, 6.547, 15.44), (1.14, 5.44, 15.99), (-0.06621, 4.806, 15.23), (1.058, 5.622, 14.03), (0.1759, 3.484, 14.22), (1.279, 1.431, 14.35), (0.2512, 2.178, 15.44), (1.14, 1.331, 15.99), (0.6436, 3.385, 16.3), (1.671, 0.2237, 15.44), (2.818, -0.1527, 14.22), (2.876, 0.02537, 16.16), (4.0, -0.7912, 15.23), (5.182, -0.1527, 15.83), (6.265, 0.2237, 15.44), (5.124, 0.02537, 14.03), (6.943, 1.347, 16.16), (4.695, 1.347, 17.55), (6.248, 3.484, 17.55), (4.0, 3.484, 18.19), (4.695, 5.622, 17.55), (2.182, 4.806, 17.55), (2.182, 2.163, 17.55)], [], [(0, 1, 2), (0, 4, 1), (0, 2, 3), (0, 3, 5), (4, 0, 5), (8, 5, 6), (5, 7, 6), (5, 3, 7), (8, 4, 5), (9, 8, 10), (9, 4, 8), (8, 6, 11), (10, 8, 11), (10, 11, 12), (11, 13, 12), (6, 14, 11), (11, 14, 13), (6, 7, 14), (14, 16, 15), (14, 15, 13), (14, 7, 16), (16, 18, 15), (7, 17, 16), (17, 19, 16), (16, 19, 18), (17, 22, 19), (19, 21, 20), (19, 20, 18), (19, 22, 21), (3, 22, 17), (2, 23, 22), (22, 23, 21), (3, 2, 22), (2, 24, 23), (23, 24, 25), (23, 25, 21), (25, 28, 26), (25, 26, 27), (21, 25, 27), (25, 24, 28), (28, 30, 26), (24, 29, 28), (29, 31, 28), (28, 31, 30), (29, 34, 31), (31, 33, 32), (31, 32, 30), (31, 34, 33), (1, 34, 29), (4, 9, 34), (34, 9, 33), (1, 4, 34), (33, 35, 32), (9, 10, 33), (33, 10, 35), (32, 35, 36), (10, 12, 35), (35, 12, 37), (36, 35, 37), (36, 37, 38), (37, 39, 38), (12, 13, 37), (37, 13, 39), (13, 15, 39), (15, 18, 39), (39, 40, 38), (39, 18, 40), (18, 20, 40), (20, 27, 40), (40, 41, 38), (40, 27, 41), (27, 26, 41), (26, 30, 41), (41, 36, 38), (41, 30, 36), (30, 32, 36), (1, 29, 24), (21, 27, 20), (2, 1, 24), (3, 17, 7)])
_uv = me_icosphere_007.uv_layers.new(name='Baking')
_uv.uv.foreach_set('vector', [0.5, 0.1082, 0.4849, 0.1519, 0.454, 0.1085, 0.5, 0.1082, 0.5348, 0.1367, 0.4849, 0.1519, 0.5, 0.1082, 0.454, 0.1085, 0.4856, 0.06815, 0.5, 0.1082, 0.4856, 0.06815, 0.5352, 0.08447, 0.5348, 0.1367, 0.5, 0.1082, 0.5352, 0.08447, 0.5757, 0.1108, 0.5352, 0.08447, 0.5656, 0.06263, 0.5352, 0.08447, 0.5232, 0.03769, 0.5656, 0.06263, 0.5352, 0.08447, 0.4856, 0.06815, 0.5232, 0.03769, 0.5757, 0.1108, 0.5348, 0.1367, 0.5352, 0.08447, 0.5652, 0.1595, 0.5757, 0.1108, 0.6035, 0.1449, 0.5652, 0.1595, 0.5348, 0.1367, 0.5757, 0.1108, 0.5757, 0.1108, 0.5656, 0.06263, 0.6035, 0.07662, 0.6035, 0.1449, 0.5757, 0.1108, 0.6035, 0.07662, 0.1882, 0.9119, 0.1405, 0.9461, 0.1578, 0.9231, 0.1405, 0.9461, 0.1057, 0.9255, 0.1578, 0.9231, 0.5656, 0.06263, 0.5645, 0.02223, 0.6035, 0.07662, 0.1405, 0.9461, 0.0707, 0.9483, 0.1057, 0.9255, 0.5656, 0.06263, 0.5232, 0.03769, 0.5645, 0.02223, 0.0707, 0.9483, 0.01893, 0.9039, 0.05404, 0.9147, 0.0707, 0.9483, 0.05404, 0.9147, 0.1057, 0.9255, 0.5645, 0.02223, 0.5232, 0.03769, 0.4998, 0.0003848, 0.01893, 0.9039, 0.02543, 0.8695, 0.05404, 0.9147, 0.5232, 0.03769, 0.4736, 0.03196, 0.4998, 0.0003848, 0.4736, 0.03196, 0.4347, 0.01891, 0.4998, 0.0003848, 0.01893, 0.9039, 0.0003848, 0.8413, 0.02543, 0.8695, 0.4736, 0.03196, 0.4368, 0.06367, 0.4347, 0.01891, 0.0003848, 0.8413, 0.009388, 0.7678, 0.02421, 0.8115, 0.0003848, 0.8413, 0.02421, 0.8115, 0.02543, 0.8695, 0.4347, 0.01891, 0.4368, 0.06367, 0.3921, 0.07296, 0.4856, 0.06815, 0.4368, 0.06367, 0.4736, 0.03196, 0.454, 0.1085, 0.4164, 0.1074, 0.4368, 0.06367, 0.4368, 0.06367, 0.4164, 0.1074, 0.3921, 0.07296, 0.4856, 0.06815, 0.454, 0.1085, 0.4368, 0.06367, 0.454, 0.1085, 0.435, 0.1563, 0.4164, 0.1074, 0.4164, 0.1074, 0.435, 0.1563, 0.3918, 0.1448, 0.4164, 0.1074, 0.3918, 0.1448, 0.3921, 0.07296, 0.08502, 0.7331, 0.1556, 0.7425, 0.1186, 0.7533, 0.08502, 0.7331, 0.1186, 0.7533, 0.06534, 0.7735, 0.009388, 0.7678, 0.08502, 0.7331, 0.06534, 0.7735, 0.3918, 0.1448, 0.435, 0.1563, 0.432, 0.2011, 0.1556, 0.7425, 0.169, 0.7797, 0.1186, 0.7533, 0.435, 0.1563, 0.4736, 0.1881, 0.432, 0.2011, 0.4736, 0.1881, 0.4986, 0.2224, 0.432, 0.2011, 0.1556, 0.7425, 0.2147, 0.7882, 0.169, 0.7797, 0.4736, 0.1881, 0.5224, 0.1829, 0.4986, 0.2224, 0.2147, 0.7882, 0.2147, 0.8555, 0.2029, 0.8264, 0.2147, 0.7882, 0.2029, 0.8264, 0.169, 0.7797, 0.4986, 0.2224, 0.5224, 0.1829, 0.565, 0.2006, 0.4849, 0.1519, 0.5224, 0.1829, 0.4736, 0.1881, 0.5348, 0.1367, 0.5652, 0.1595, 0.5224, 0.1829, 0.5224, 0.1829, 0.5652, 0.1595, 0.565, 0.2006, 0.4849, 0.1519, 0.5348, 0.1367, 0.5224, 0.1829, 0.2147, 0.8555, 0.1868, 0.8797, 0.2029, 0.8264, 0.5652, 0.1595, 0.6035, 0.1449, 0.565, 0.2006, 0.2147, 0.8555, 0.1882, 0.9119, 0.1868, 0.8797, 0.2029, 0.8264, 0.1868, 0.8797, 0.1519, 0.8362, 0.1882, 0.9119, 0.1578, 0.9231, 0.1868, 0.8797, 0.1868, 0.8797, 0.1578, 0.9231, 0.1318, 0.8831, 0.1519, 0.8362, 0.1868, 0.8797, 0.1318, 0.8831, 0.1519, 0.8362, 0.1318, 0.8831, 0.1089, 0.8463, 0.1318, 0.8831, 0.08107, 0.8805, 0.1089, 0.8463, 0.1578, 0.9231, 0.1057, 0.9255, 0.1318, 0.8831, 0.1318, 0.8831, 0.1057, 0.9255, 0.08107, 0.8805, 0.1057, 0.9255, 0.05404, 0.9147, 0.08107, 0.8805, 0.05404, 0.9147, 0.02543, 0.8695, 0.08107, 0.8805, 0.08107, 0.8805, 0.06719, 0.8298, 0.1089, 0.8463, 0.08107, 0.8805, 0.02543, 0.8695, 0.06719, 0.8298, 0.02543, 0.8695, 0.02421, 0.8115, 0.06719, 0.8298, 0.02421, 0.8115, 0.06534, 0.7735, 0.06719, 0.8298, 0.06719, 0.8298, 0.1124, 0.8013, 0.1089, 0.8463, 0.06719, 0.8298, 0.06534, 0.7735, 0.1124, 0.8013, 0.06534, 0.7735, 0.1186, 0.7533, 0.1124, 0.8013, 0.1186, 0.7533, 0.169, 0.7797, 0.1124, 0.8013, 0.1124, 0.8013, 0.1519, 0.8362, 0.1089, 0.8463, 0.1124, 0.8013, 0.169, 0.7797, 0.1519, 0.8362, 0.169, 0.7797, 0.2029, 0.8264, 0.1519, 0.8362, 0.4849, 0.1519, 0.4736, 0.1881, 0.435, 0.1563, 0.009388, 0.7678, 0.06534, 0.7735, 0.02421, 0.8115, 0.454, 0.1085, 0.4849, 0.1519, 0.435, 0.1563, 0.4856, 0.06815, 0.4736, 0.03196, 0.5232, 0.03769])
me_icosphere_007.materials.append(mat_material)
me_icosphere_007.use_remesh_fix_poles = True
me_icosphere_007.use_remesh_preserve_attributes = False
me_icosphere_007.update()
me_icosphere_005 = bpy.data.meshes.new('Icosphere.005')
me_icosphere_005.from_pydata([(4.284, -1.139, 10.32), (3.647, -3.1, 10.27), (2.222, -1.139, 10.27), (3.672, 0.5626, 10.61), (5.779, -2.338, 10.61), (5.779, -0.1222, 10.61), (6.849, 0.6548, 11.36), (5.197, 1.67, 11.2), (7.304, -1.23, 11.2), (6.849, -3.115, 11.36), (7.664, -2.338, 12.2), (7.664, -0.1222, 12.2), (7.792, -1.139, 12.56), (6.722, 0.5626, 12.99), (6.362, 1.67, 12.2), (5.245, 1.82, 12.71), (4.254, 2.355, 12.2), (3.264, 1.82, 11.36), (3.253, 2.034, 12.86), (2.147, 1.67, 12.2), (1.66, 0.6548, 12.71), (0.5535, 0.07303, 12.0), (1.585, 0.8222, 10.91), (0.7756, -1.139, 11.08), (1.787, -3.023, 11.2), (0.8447, -2.338, 12.2), (1.66, -3.115, 12.71), (1.205, -1.23, 12.99), (2.147, -4.131, 12.2), (3.2, -4.476, 11.08), (3.253, -4.312, 12.86), (4.284, -5.062, 12.0), (5.368, -4.476, 12.56), (6.362, -4.131, 12.2), (5.315, -4.312, 10.91), (6.984, -3.1, 12.86), (4.921, -3.1, 14.14), (6.346, -1.139, 14.14), (4.284, -1.139, 14.72), (4.921, 0.8222, 14.14), (2.616, 0.07303, 14.14), (2.616, -2.351, 14.14)], [], [(0, 1, 2), (0, 4, 1), (0, 2, 3), (0, 3, 5), (4, 0, 5), (8, 5, 6), (5, 7, 6), (5, 3, 7), (8, 4, 5), (9, 8, 10), (9, 4, 8), (8, 6, 11), (10, 8, 11), (10, 11, 12), (11, 13, 12), (6, 14, 11), (11, 14, 13), (6, 7, 14), (14, 16, 15), (14, 15, 13), (14, 7, 16), (16, 18, 15), (7, 17, 16), (17, 19, 16), (16, 19, 18), (17, 22, 19), (19, 21, 20), (19, 20, 18), (19, 22, 21), (3, 22, 17), (2, 23, 22), (22, 23, 21), (3, 2, 22), (2, 24, 23), (23, 24, 25), (23, 25, 21), (25, 28, 26), (25, 26, 27), (21, 25, 27), (25, 24, 28), (28, 30, 26), (24, 29, 28), (29, 31, 28), (28, 31, 30), (29, 34, 31), (31, 33, 32), (31, 32, 30), (31, 34, 33), (1, 34, 29), (4, 9, 34), (34, 9, 33), (1, 4, 34), (33, 35, 32), (9, 10, 33), (33, 10, 35), (32, 35, 36), (10, 12, 35), (35, 12, 37), (36, 35, 37), (36, 37, 38), (37, 39, 38), (12, 13, 37), (37, 13, 39), (13, 15, 39), (15, 18, 39), (39, 40, 38), (39, 18, 40), (18, 20, 40), (20, 27, 40), (40, 41, 38), (40, 27, 41), (27, 26, 41), (26, 30, 41), (41, 36, 38), (41, 30, 36), (30, 32, 36), (1, 29, 24), (21, 27, 20), (2, 1, 24), (3, 17, 7)])
_uv = me_icosphere_005.uv_layers.new(name='Baking')
_uv.uv.foreach_set('vector', [0.3261, 0.4535, 0.311, 0.4972, 0.2801, 0.4538, 0.3261, 0.4535, 0.3609, 0.482, 0.311, 0.4972, 0.3261, 0.4535, 0.2801, 0.4538, 0.3117, 0.4135, 0.3261, 0.4535, 0.3117, 0.4135, 0.3613, 0.4298, 0.3609, 0.482, 0.3261, 0.4535, 0.3613, 0.4298, 0.4018, 0.4561, 0.3613, 0.4298, 0.3917, 0.408, 0.3613, 0.4298, 0.3493, 0.383, 0.3917, 0.408, 0.3613, 0.4298, 0.3117, 0.4135, 0.3493, 0.383, 0.4018, 0.4561, 0.3609, 0.482, 0.3613, 0.4298, 0.3913, 0.5049, 0.4018, 0.4561, 0.4296, 0.4903, 0.3913, 0.5049, 0.3609, 0.482, 0.4018, 0.4561, 0.4018, 0.4561, 0.3917, 0.408, 0.4296, 0.4219, 0.4296, 0.4903, 0.4018, 0.4561, 0.4296, 0.4219, 0.8308, 0.5245, 0.783, 0.5587, 0.8003, 0.5357, 0.783, 0.5587, 0.7482, 0.5381, 0.8003, 0.5357, 0.3917, 0.408, 0.3906, 0.3675, 0.4296, 0.4219, 0.783, 0.5587, 0.7132, 0.5609, 0.7482, 0.5381, 0.3917, 0.408, 0.3493, 0.383, 0.3906, 0.3675, 0.7132, 0.5609, 0.6614, 0.5165, 0.6966, 0.5273, 0.7132, 0.5609, 0.6966, 0.5273, 0.7482, 0.5381, 0.3906, 0.3675, 0.3493, 0.383, 0.3259, 0.3457, 0.6614, 0.5165, 0.6679, 0.4821, 0.6966, 0.5273, 0.3493, 0.383, 0.2997, 0.3773, 0.3259, 0.3457, 0.2997, 0.3773, 0.2608, 0.3642, 0.3259, 0.3457, 0.6614, 0.5165, 0.6429, 0.4539, 0.6679, 0.4821, 0.2997, 0.3773, 0.2629, 0.409, 0.2608, 0.3642, 0.6429, 0.4539, 0.6519, 0.3804, 0.6667, 0.4241, 0.6429, 0.4539, 0.6667, 0.4241, 0.6679, 0.4821, 0.2608, 0.3642, 0.2629, 0.409, 0.2182, 0.4183, 0.3117, 0.4135, 0.2629, 0.409, 0.2997, 0.3773, 0.2801, 0.4538, 0.2425, 0.4527, 0.2629, 0.409, 0.2629, 0.409, 0.2425, 0.4527, 0.2182, 0.4183, 0.3117, 0.4135, 0.2801, 0.4538, 0.2629, 0.409, 0.2801, 0.4538, 0.2611, 0.5017, 0.2425, 0.4527, 0.2425, 0.4527, 0.2611, 0.5017, 0.2179, 0.4901, 0.2425, 0.4527, 0.2179, 0.4901, 0.2182, 0.4183, 0.7275, 0.3457, 0.7981, 0.3551, 0.7611, 0.3659, 0.7275, 0.3457, 0.7611, 0.3659, 0.7079, 0.3861, 0.6519, 0.3804, 0.7275, 0.3457, 0.7079, 0.3861, 0.2179, 0.4901, 0.2611, 0.5017, 0.2581, 0.5464, 0.7981, 0.3551, 0.8115, 0.3923, 0.7611, 0.3659, 0.2611, 0.5017, 0.2997, 0.5334, 0.2581, 0.5464, 0.2997, 0.5334, 0.3247, 0.5677, 0.2581, 0.5464, 0.7981, 0.3551, 0.8572, 0.4008, 0.8115, 0.3923, 0.2997, 0.5334, 0.3485, 0.5283, 0.3247, 0.5677, 0.8572, 0.4008, 0.8572, 0.4681, 0.8454, 0.439, 0.8572, 0.4008, 0.8454, 0.439, 0.8115, 0.3923, 0.3247, 0.5677, 0.3485, 0.5283, 0.3911, 0.5459, 0.311, 0.4972, 0.3485, 0.5283, 0.2997, 0.5334, 0.3609, 0.482, 0.3913, 0.5049, 0.3485, 0.5283, 0.3485, 0.5283, 0.3913, 0.5049, 0.3911, 0.5459, 0.311, 0.4972, 0.3609, 0.482, 0.3485, 0.5283, 0.8572, 0.4681, 0.8293, 0.4923, 0.8454, 0.439, 0.3913, 0.5049, 0.4296, 0.4903, 0.3911, 0.5459, 0.8572, 0.4681, 0.8308, 0.5245, 0.8293, 0.4923, 0.8454, 0.439, 0.8293, 0.4923, 0.7944, 0.4488, 0.8308, 0.5245, 0.8003, 0.5357, 0.8293, 0.4923, 0.8293, 0.4923, 0.8003, 0.5357, 0.7743, 0.4957, 0.7944, 0.4488, 0.8293, 0.4923, 0.7743, 0.4957, 0.7944, 0.4488, 0.7743, 0.4957, 0.7514, 0.4589, 0.7743, 0.4957, 0.7236, 0.493, 0.7514, 0.4589, 0.8003, 0.5357, 0.7482, 0.5381, 0.7743, 0.4957, 0.7743, 0.4957, 0.7482, 0.5381, 0.7236, 0.493, 0.7482, 0.5381, 0.6966, 0.5273, 0.7236, 0.493, 0.6966, 0.5273, 0.6679, 0.4821, 0.7236, 0.493, 0.7236, 0.493, 0.7097, 0.4424, 0.7514, 0.4589, 0.7236, 0.493, 0.6679, 0.4821, 0.7097, 0.4424, 0.6679, 0.4821, 0.6667, 0.4241, 0.7097, 0.4424, 0.6667, 0.4241, 0.7079, 0.3861, 0.7097, 0.4424, 0.7097, 0.4424, 0.7549, 0.4139, 0.7514, 0.4589, 0.7097, 0.4424, 0.7079, 0.3861, 0.7549, 0.4139, 0.7079, 0.3861, 0.7611, 0.3659, 0.7549, 0.4139, 0.7611, 0.3659, 0.8115, 0.3923, 0.7549, 0.4139, 0.7549, 0.4139, 0.7944, 0.4488, 0.7514, 0.4589, 0.7549, 0.4139, 0.8115, 0.3923, 0.7944, 0.4488, 0.8115, 0.3923, 0.8454, 0.439, 0.7944, 0.4488, 0.311, 0.4972, 0.2997, 0.5334, 0.2611, 0.5017, 0.6519, 0.3804, 0.7079, 0.3861, 0.6667, 0.4241, 0.2801, 0.4538, 0.311, 0.4972, 0.2611, 0.5017, 0.3117, 0.4135, 0.2997, 0.3773, 0.3493, 0.383])
me_icosphere_005.materials.append(mat_material)
me_icosphere_005.use_remesh_fix_poles = True
me_icosphere_005.use_remesh_preserve_attributes = False
me_icosphere_005.update()
me_icosphere_002 = bpy.data.meshes.new('Icosphere.002')
me_icosphere_002.from_pydata([(-0.2502, 0.683, 4.941), (0.6971, 0.5961, 4.817), (-4.28, 4.478, 11.96), (-4.297, 4.57, 11.97), (-4.197, 4.611, 12.05), (-4.229, 4.504, 12.05), (-1.207, 7.772, 11.98), (-1.116, 7.79, 11.98), (-1.073, 7.696, 12.07), (-1.181, 7.728, 12.07), (-4.204, -3.976, 11.69), (-4.149, -3.908, 11.79), (-4.105, -4.047, 11.79), (0.148, -5.68, 12.49), (0.06688, -5.726, 12.49), (-0.005022, -5.642, 12.57), (0.1066, -5.637, 12.58), (5.01, -0.2294, 12.79), (4.902, -0.2109, 12.86), (4.988, -0.09228, 12.87), (4.669, 4.782, 14.23), (4.762, 4.774, 14.24), (4.773, 4.661, 14.31), (4.678, 4.72, 14.31), (-0.702, 0.2562, 2.992), (-0.2753, -0.2539, 2.98), (0.2452, 0.1413, 2.658), (0.2458, 0.901, 0.0563), (-0.6998, 0.06229, 0.06752), (0.1417, -0.8806, 0.1109), (1.084, -0.04531, 0.1004), (0.281, 1.091, 4.667), (-0.4659, 1.018, 6.422), (0.002422, 0.49, 6.156), (0.5153, 0.8223, 5.785), (-0.01696, 1.394, 6.29), (-0.06311, 0.5642, 6.746), (0.3477, 1.083, 6.831), (0.2091, 0.7352, 7.657), (-0.4633, 1.061, 7.907), (0.05455, 1.192, 7.987), (0.3824, 0.08331, 9.755), (-0.369, 0.9248, 8.26), (0.0179, -0.151, 9.843), (-0.07034, 0.2432, 10.02), (0.3365, 0.4251, 10.02), (-0.729, 1.871, 7.703), (-0.1971, 1.901, 7.463), (-0.02579, 1.501, 7.862), (-0.3693, 2.193, 7.882), (-1.176, 4.101, 9.963), (-1.099, 3.907, 10.16), (-1.527, 4.033, 10.46), (-1.978, 4.223, 10.58), (-1.781, 4.495, 10.46), (-2.049, 4.472, 10.64), (-1.846, 4.472, 10.81), (-1.723, 4.203, 10.73), (-1.491, 4.808, 10.5), (-1.232, 4.89, 10.56), (-1.267, 4.593, 10.71), (-1.5, 4.792, 10.78), (0.6469, 0.3715, 10.31), (0.7485, -0.01323, 10.71), (3.035, 1.029, 11.32), (3.137, 0.7634, 11.33), (3.167, 0.7624, 11.66), (3.105, 1.091, 11.69), (0.1952, -0.6301, 10.25), (0.2988, -0.4666, 10.61), (-0.6934, -2.544, 10.59), (-1.005, -3.098, 10.74), (-1.161, -2.907, 10.77), (-1.03, -2.875, 10.96), (-1.023, -3.102, 10.97), (-0.4738, -3.16, 10.83), (-0.6481, -3.346, 10.91), (-0.6816, -3.228, 11.08), (-0.4929, -3.08, 11.04), (3.676, 1.006, 11.92), (3.698, 0.609, 11.73), (3.559, 0.7196, 11.91), (3.8, 0.8272, 11.98), (3.472, 1.584, 11.83), (3.649, 1.352, 11.72), (3.647, 1.337, 12.0), (3.403, 1.397, 11.99), (4.642, 4.736, 14.15), (-0.3023, 0.5837, 4.492), (-0.02562, 0.7602, 1.479), (-0.7467, 0.1728, 2.118), (-0.2346, -0.4212, 2.213), (0.3771, 0.1225, 2.194), (-0.3356, 1.422, 6.578), (0.1357, 0.2113, 10.41), (-0.3239, 0.6956, 6.408), (0.2639, 1.248, 6.303), (0.2131, 0.7049, 6.769), (0.3156, 0.8904, 7.302), (0.01066, 0.5757, 7.386), (0.008329, 0.5487, 8.011), (-0.2058, 0.5809, 7.265), (0.8454, 0.5795, 0.05299), (-0.3983, 0.7487, 8.005), (-0.5489, 1.053, 7.3), (-0.5309, 1.318, 7.892), (-0.6927, 1.522, 7.698), (-0.5431, 2.01, 7.64), (-0.143, 1.672, 6.94), (0.1038, 1.523, 6.898), (0.04768, 1.619, 7.499), (0.2472, 1.193, 7.464), (0.1989, 0.9524, 8.055), (0.04827, 0.4505, 9.837), (-0.2146, 1.172, 8.1), (-0.3852, 1.624, 8.125), (0.479, 0.412, 10.35), (-1.743, 4.15, 10.32), (-0.113, 0.1297, 9.757), (-0.08749, -0.4118, 10.13), (-0.1486, -0.3559, 10.31), (-0.0795, -0.04837, 10.31), (0.3021, -0.02186, 10.69), (0.2515, -0.3427, 10.67), (0.7137, 0.1586, 10.78), (0.8561, -0.03048, 10.56), (0.6827, 0.2096, 10.21), (0.7544, 0.4085, 10.57), (0.397, 0.2846, 9.818), (0.2278, -0.1386, 9.821), (0.0285, -0.5005, 10.12), (0.3804, -0.2503, 10.0), (0.3571, -0.5084, 10.42), (0.01904, -0.6314, 10.65), (-1.473, 3.895, 10.1), (0.7652, -0.01357, 10.29), (0.5739, -0.2159, 10.19), (-1.893, 4.167, 10.66), (-1.853, 4.339, 10.85), (-1.896, 4.516, 10.7), (-2.017, 4.345, 10.56), (-1.777, 4.289, 10.33), (-1.259, 3.917, 10.29), (-1.322, 4.638, 10.32), (-1.315, 4.064, 9.905), (-1.072, 3.987, 10.03), (-1.464, 4.344, 10.71), (-1.64, 4.594, 10.76), (-1.538, 4.848, 10.67), (-1.208, 4.535, 10.3), (-1.196, 4.709, 10.59), (-1.351, 4.975, 10.55), (-1.366, 4.803, 10.83), (3.383, 1.488, 11.88), (3.28, 1.309, 11.57), (3.086, 1.144, 11.54), (3.293, 0.9587, 11.37), (-1.085, -2.839, 10.85), (3.101, 0.6993, 11.47), (2.926, 0.8453, 11.59), (3.368, 1.033, 11.91), (3.528, 1.365, 12.05), (3.707, 1.383, 11.9), (3.582, 1.56, 11.78), (3.423, 1.331, 11.57), (3.726, 0.8935, 11.65), (3.573, 0.753, 11.54), (3.813, 0.674, 11.72), (3.446, 0.6892, 11.53), (3.597, 0.6279, 11.81), (-0.6786, -2.517, 10.83), (3.814, 0.8806, 11.84), (3.657, 0.8048, 11.97), (-0.7144, -2.467, 10.7), (-0.9244, -2.738, 10.67), (-0.924, -2.855, 10.65), (-1.16, -3.026, 10.74), (-1.021, -3.144, 10.87), (-0.3238, 0.4577, 0.03277), (-1.041, -2.999, 11.01), (-0.8416, -3.154, 10.98), (-0.5895, -3.171, 11.11), (-0.7499, -3.025, 11.05), (-0.438, -2.552, 10.82), (-0.5493, -2.508, 10.86), (-0.3926, -2.56, 10.7), (-0.5997, -2.664, 10.57), (-0.4377, -0.5481, 0.0648), (-0.5244, -3.362, 10.89), (-0.7106, -3.251, 10.8), (-0.6999, -3.295, 10.99), (0.7467, -0.6091, 0.08304), (-0.4224, -3.156, 10.96), (-0.07384, 0.9506, 4.643), (-0.2442, 1.199, 5.965), (-0.1255, 0.3747, 5.086), (0.5283, 0.2832, 4.893), (0.3796, 0.5376, 5.818), (0.5679, 0.9294, 4.748), (0.4126, 1.112, 5.692), (0.2049, 0.6661, 8.146), (0.2021, 0.02235, 9.573), (-0.2367, 0.5619, 7.988), (-0.004546, 0.0308, 9.566), (0.2292, 0.5033, 9.686), (-0.2313, 2.063, 8.025), (-1.439, 3.984, 9.951), (-0.269, 1.921, 8.214), (-0.6153, 1.583, 8.04), (-1.349, 3.743, 10.11), (-4.219, 4.463, 11.88), (-4.227, 4.539, 11.86), (-4.186, 4.431, 11.95), (-4.168, 4.638, 11.95), (-4.128, 4.53, 12.04), (-4.206, 4.613, 11.88), (-4.147, 4.456, 12.02), (-1.222, 7.706, 11.91), (-1.047, 7.662, 11.98), (-1.253, 7.677, 11.98), (-1.153, 7.627, 12.07), (-1.147, 7.713, 11.88), (-1.073, 7.695, 11.91), (-1.227, 7.643, 12.04), (0.9165, 0.3928, 10.46), (0.9779, 0.2436, 10.4), (1.011, 0.08499, 10.46), (0.5723, 0.2927, 10.67), (2.866, 1.02, 11.39), (2.894, 0.6979, 11.51), (2.831, 0.9553, 11.51), (-0.02527, -0.773, 10.23), (-0.2191, -0.6767, 10.44), (0.1971, -0.7864, 10.44), (-0.4387, -2.56, 10.58), (-0.1716, -0.7217, 10.29), (-0.08816, -0.4385, 10.57), (0.1367, -0.7741, 10.6), (-4.14, -4.06, 11.65), (-4.119, -3.869, 11.71), (-4.056, -4.063, 11.71), (-4.113, -3.974, 11.61), (-4.063, -3.958, 11.8), (-4.128, -3.901, 11.63), (0.1439, -5.626, 12.41), (0.04869, -5.555, 12.56), (0.07577, -5.659, 12.39), (-0.03692, -5.633, 12.48), (0.1613, -5.581, 12.48), (-0.0002127, -5.663, 12.41), (0.1244, -5.55, 12.54), (5.052, -0.1356, 12.74), (4.873, -0.2265, 12.77), (4.996, -0.05826, 12.77), (4.98, -0.1753, 12.68), (4.89, -0.1099, 12.86), (4.922, -0.2271, 12.71), (4.679, 4.618, 14.29), (4.795, 4.638, 14.21), (4.718, 4.726, 14.12), (4.602, 4.707, 14.21), (4.783, 4.686, 14.15), (4.614, 4.658, 14.27), (-0.5395, 0.5569, 2.88), (-0.5757, -0.06937, 3.033), (0.06911, -0.208, 2.581), (0.2562, 0.1994, 3.019), (0.09384, -0.09813, 3.117), (0.1166, 0.4884, 2.616), (0.1354, 0.5287, 2.98), (-0.2034, 0.6769, 2.872), (0.2128, 0.123, 4.809), (-0.1737, 0.2429, 4.541), (0.6425, 0.4829, 4.305), (0.4778, 0.1781, 4.432), (0.5104, 0.8201, 4.241), (-1.028, 1.355, 0.09883), (-0.5946, -0.2323, 2.156), (0.211, 0.4936, 2.169), (-0.1548, 0.6917, 2.12), (0.2178, 0.38, 10.24), (-1.538, 4.421, 10.25), (0.5163, 1.023, 5.221), (0.4781, 0.3996, 5.357), (0.2085, 0.005414, -9.537e-07), (-0.3983, 0.7627, 7.219), (-0.2907, 1.372, 8.027), (-1.674, 4.064, 10.4), (-1.568, 4.508, 10.8), (-1.684, 4.64, 10.64), (3.721, 1.119, 11.82), (3.546, 1.064, 11.97), (-1.164, 1.134, 0.05382), (0.5597, -0.5181, 0.8678), (-0.5468, 0.5436, 2.102), (0.03886, -1.06, 0.1307), (-0.09297, -0.9115, 0.855), (-0.2767, -0.6442, 1.931), (-0.6611, -0.4225, 1.907), (-0.6142, -0.6347, 0.8037), (-0.4193, -1.498, 0.178), (-0.7332, -1.307, 0.1516), (-0.4932, -1.414, 0.5841), (-0.7855, -1.259, 0.5553), (-1.057, -2.379, 0.1991), (-1.216, -2.282, 0.1857), (-1.095, -2.337, 0.4049), (-1.243, -2.258, 0.3903), (1.046, 0.6535, 0.1183), (1.313, 0.05363, 0.1707), (1.067, 0.1029, 0.9374), (0.8003, 0.1529, 1.697), (0.626, 0.6188, 1.647), (0.5503, 0.1868, 2.078), (0.8565, 0.6568, 0.898), (0.404, 0.5806, 2.03), (1.691, 0.7805, 0.08409), (1.817, 0.4917, 0.1067), (1.725, 0.5247, 0.4811), (1.626, 0.7912, 0.4633), (2.537, 1.064, 0.05437), (2.597, 0.9205, 0.0625), (2.587, 0.9486, 0.2512), (2.541, 1.081, 0.2436), (-0.8111, 0.1906, 0.06293), (0.1324, 1.029, 0.05244), (-0.007747, 0.9657, 0.7722), (-0.837, 0.2267, 0.7403), (-0.859, 0.2961, 1.835), (-0.6551, 0.6737, 1.815), (-0.2467, 0.8345, 1.808), (-0.5595, 0.752, 0.7392), (-0.7948, 1.462, 0.04972), (-0.8497, 1.438, 0.3314), (-1.191, 1.195, 0.3169), (-1.736, 1.953, 0.002943), (-1.667, 2.064, -0.004675), (-1.55, 2.118, 0.07296), (-1.63, 2.108, 0.1397), (-1.741, 1.96, 0.1367), (1.308, 0.447, 5.362), (1.334, 0.6213, 5.233), (1.215, 0.7803, 5.837), (1.242, 0.5477, 5.747), (1.334, 0.8373, 5.264), (1.268, 0.9379, 5.649), (1.306, 0.9684, 5.437), (1.27, 0.4165, 5.575), (1.296, 0.3914, 5.326), (1.328, 0.6054, 5.169), (1.242, 0.7636, 5.778), (1.216, 0.515, 5.799), (1.327, 0.8707, 5.206), (1.248, 0.9943, 5.679), (1.294, 1.032, 5.418), (1.249, 0.354, 5.588), (1.274, 0.6227, 5.223), (1.301, 0.6909, 5.499), (1.182, 0.765, 5.767), (1.246, 0.9698, 5.426), (1.209, 0.4179, 5.564), (1.248, 0.4483, 5.352), (1.182, 0.5491, 5.736), (1.274, 0.8387, 5.254), (1.208, 0.9393, 5.639)], [], [(123, 122, 236), (227, 122, 124), (94, 122, 227), (121, 94, 44), (36, 97, 99), (99, 101, 36), (109, 108, 47), (47, 110, 109), (40, 111, 48), (38, 98, 112), (111, 98, 37), (54, 141, 140), (117, 141, 206), (62, 116, 127), (116, 62, 45), (208, 115, 142), (207, 205, 145), (130, 119, 43), (43, 129, 130), (69, 123, 133), (123, 69, 63), (207, 115, 48), (131, 136, 68), (128, 204, 45), (44, 113, 42), (118, 203, 43), (203, 118, 202), (204, 112, 40), (143, 149, 50), (42, 103, 118), (65, 156, 166), (156, 64, 164), (175, 174, 70), (84, 164, 163), (154, 164, 64), (122, 123, 63, 124), (42, 114, 39), (166, 168, 65), (200, 100, 38), (34, 96, 37), (195, 33, 95), (194, 35, 31), (32, 93, 194), (31, 282, 198), (31, 199, 282), (0, 195, 32), (106, 105, 208), (32, 104, 106), (23, 21, 20), (22, 21, 23), (76, 189, 188), (19, 17, 251), (18, 17, 19), (16, 14, 13), (15, 14, 16), (12, 10, 238), (11, 10, 12), (9, 7, 6), (8, 7, 9), (5, 3, 2), (4, 3, 5), (150, 149, 59), (160, 67, 159), (64, 155, 154), (52, 287, 134), (158, 65, 168), (157, 73, 170), (289, 54, 139), (290, 79, 171), (79, 291, 172), (180, 74, 177), (51, 142, 207), (206, 106, 134), (134, 209, 52), (55, 139, 54), (4, 138, 56), (216, 138, 214), (217, 151, 58), (8, 152, 60), (222, 151, 221), (223, 152, 220), (226, 125, 135), (227, 124, 159), (229, 125, 158), (66, 159, 229), (155, 64, 228), (236, 120, 232), (68, 132, 233), (234, 231, 68), (183, 185, 237), (238, 176, 71), (243, 176, 241), (244, 188, 75), (249, 188, 246), (82, 171, 79), (251, 167, 165), (256, 167, 254), (83, 153, 260), (87, 259, 83), (268, 270, 269), (263, 24, 193), (270, 193, 31), (272, 88, 24), (267, 271, 25), (273, 274, 267), (269, 270, 275), (271, 195, 272), (275, 31, 198), (89, 330, 279), (89, 326, 330), (191, 30, 293), (278, 315, 312), (89, 278, 102), (178, 325, 27), (91, 265, 25), (30, 309, 310), (331, 334, 327), (94, 121, 236, 122), (98, 38, 99, 97), (37, 98, 97), (99, 100, 202, 101), (38, 100, 99), (109, 96, 35, 108), (37, 96, 109), (111, 37, 109, 110), (48, 111, 110), (111, 40, 112, 98), (94, 227, 116, 280), (280, 116, 45, 113), (280, 113, 44, 94), (141, 117, 53, 140), (205, 49, 50, 145), (206, 46, 106), (227, 127, 116), (207, 142, 115), (131, 68, 130, 129), (41, 131, 129), (107, 144, 50, 49), (107, 46, 206, 144), (136, 131, 41, 135), (236, 133, 123), (48, 110, 205, 207), (110, 47, 49, 205), (54, 58, 143, 281), (49, 47, 107), (113, 45, 204), (281, 143, 50, 144), (206, 141, 281, 144), (203, 201, 129, 43), (54, 281, 141), (44, 42, 118), (129, 201, 41), (112, 128, 41, 200), (204, 128, 112), (100, 200, 41, 201), (100, 201, 203, 202), (143, 151, 59, 149), (114, 113, 204, 40), (58, 151, 143), (164, 84, 165, 156), (42, 113, 114), (202, 118, 103), (200, 38, 112), (166, 156, 165), (175, 176, 72, 174), (71, 176, 175), (164, 154, 83, 163), (166, 167, 80, 168), (103, 42, 39), (165, 167, 166), (96, 199, 31, 35), (34, 199, 96), (97, 197, 34, 37), (97, 36, 33, 197), (348, 196, 1, 349), (32, 195, 95), (33, 36, 95), (194, 93, 35), (352, 198, 282, 354), (353, 354, 282, 199), (271, 196, 283), (348, 355, 283, 196), (197, 33, 271, 283), (194, 193, 0, 32), (195, 271, 33), (284, 102, 30, 191), (193, 194, 31), (284, 191, 29, 187), (28, 178, 284, 187), (27, 102, 284, 178), (146, 142, 51, 60), (39, 105, 106, 104), (146, 57, 52), (142, 146, 52), (46, 32, 106), (285, 101, 202, 103), (75, 188, 189), (104, 285, 103, 39), (32, 95, 285, 104), (36, 101, 285, 95), (32, 46, 107, 93), (93, 107, 47, 108), (125, 132, 136, 135), (108, 35, 93), (132, 68, 136), (63, 69, 132, 125), (189, 186, 234, 75), (175, 186, 189, 71), (145, 150, 60, 51), (186, 175, 70), (50, 149, 150, 145), (118, 120, 121, 44), (66, 160, 159), (66, 81, 160), (160, 86, 67), (120, 236, 121), (43, 119, 120, 118), (126, 135, 41, 128), (126, 128, 45, 62), (114, 40, 48, 286), (208, 105, 286, 115), (48, 115, 286), (39, 114, 286, 105), (182, 78, 183, 184), (170, 73, 182, 184), (153, 83, 154, 155), (67, 86, 153, 155), (137, 287, 52, 57), (53, 117, 287, 137), (117, 206, 134, 287), (185, 192, 75, 234), (78, 192, 185, 183), (168, 80, 169, 158), (66, 158, 169, 81), (157, 173, 70, 174), (173, 157, 170), (288, 152, 61, 147), (174, 72, 157), (288, 147, 56, 138), (146, 288, 138, 57), (60, 152, 288, 146), (289, 147, 61, 148), (289, 148, 58, 54), (139, 56, 147, 289), (290, 165, 84, 162), (165, 290, 171), (79, 290, 162, 85), (291, 79, 85, 161), (86, 160, 291, 161), (160, 81, 172, 291), (189, 76, 190, 180), (177, 71, 189, 180), (190, 77, 180), (182, 180, 77, 181), (179, 74, 180, 182), (181, 78, 182), (182, 73, 179), (106, 208, 209, 134), (51, 207, 145), (209, 208, 142), (140, 211, 215, 55), (142, 52, 209), (55, 54, 140), (140, 53, 210, 211), (139, 213, 4, 56), (139, 55, 215, 213), (137, 212, 210, 53), (216, 57, 138), (137, 57, 216, 212), (211, 210, 2, 3), (4, 214, 138), (213, 215, 3, 4), (3, 215, 211), (212, 216, 5, 2), (4, 5, 214), (5, 216, 214), (150, 218, 8, 60), (2, 210, 212), (222, 59, 151), (150, 59, 222, 218), (148, 219, 217, 58), (223, 61, 152), (148, 61, 223, 219), (221, 217, 6, 7), (217, 221, 151), (8, 220, 152), (218, 222, 7, 8), (7, 222, 221), (219, 223, 9, 6), (8, 9, 220), (9, 223, 220), (126, 225, 226, 135), (6, 217, 219), (62, 224, 225, 126), (124, 63, 229, 159), (224, 62, 127), (229, 63, 125), (225, 224, 64, 156), (225, 156, 65, 226), (125, 226, 65, 158), (127, 227, 230, 228), (230, 227, 159), (127, 228, 64, 224), (230, 67, 155, 228), (158, 66, 229), (159, 67, 230), (130, 231, 235, 119), (120, 119, 235, 232), (68, 231, 130), (69, 237, 233, 132), (237, 69, 133), (233, 185, 234, 68), (231, 186, 70, 235), (237, 185, 233), (234, 186, 231), (232, 235, 70, 173), (232, 173, 170, 236), (133, 236, 170, 184), (133, 184, 183, 237), (157, 239, 11, 73), (243, 72, 176), (157, 72, 243, 239), (179, 242, 12, 74), (179, 73, 11, 242), (177, 240, 238, 71), (177, 74, 12, 240), (239, 243, 10, 11), (238, 241, 176), (238, 10, 241), (10, 243, 241), (190, 247, 15, 77), (11, 12, 242), (12, 238, 240), (249, 76, 188), (190, 76, 249, 247), (181, 245, 250, 78), (181, 77, 15, 245), (192, 248, 244, 75), (192, 78, 250, 248), (246, 244, 13, 14), (244, 246, 188), (247, 249, 14, 15), (14, 249, 246), (248, 250, 16, 13), (15, 16, 245), (16, 250, 245), (169, 252, 18, 81), (13, 244, 248), (82, 79, 172), (256, 80, 167), (169, 80, 256, 252), (172, 255, 19, 82), (172, 81, 18, 255), (171, 253, 251, 165), (171, 82, 19, 253), (252, 256, 17, 18), (251, 254, 167), (251, 17, 254), (17, 256, 254), (163, 259, 261, 84), (18, 19, 255), (19, 251, 253), (162, 258, 22, 85), (83, 259, 163), (162, 84, 261, 258), (161, 257, 262, 86), (161, 85, 22, 257), (153, 86, 262, 260), (259, 87, 20, 21), (87, 83, 260), (258, 261, 21, 22), (21, 261, 259), (260, 262, 23, 20), (22, 23, 257), (23, 262, 257), (266, 267, 265, 26), (20, 87, 260), (265, 267, 25), (266, 26, 268, 269), (272, 264, 25, 271), (270, 263, 193), (193, 24, 88), (264, 272, 24), (275, 273, 266, 269), (266, 273, 267), (267, 274, 271), (0, 88, 272, 195), (275, 270, 31), (193, 88, 0), (196, 274, 273, 1), (198, 1, 273, 275), (274, 196, 271), (327, 28, 90, 328), (330, 329, 294, 279), (298, 277, 187, 299), (277, 90, 28, 187), (92, 265, 293, 30), (29, 191, 293), (265, 91, 29, 293), (263, 294, 90, 24), (27, 89, 102), (102, 314, 308), (28, 327, 324), (270, 279, 294, 263), (298, 297, 91, 277), (25, 264, 277, 91), (24, 90, 277, 264), (312, 314, 102, 278), (265, 92, 26), (268, 278, 279, 270), (89, 279, 278), (26, 92, 278, 268), (300, 301, 187, 295), (297, 298, 299, 296), (297, 296, 29, 91), (29, 295, 187), (29, 296, 295), (307, 303, 301, 305), (303, 299, 187, 301), (302, 300, 295, 296), (302, 296, 299, 303), (306, 307, 305, 304), (305, 301, 300, 304), (306, 302, 303, 307), (306, 304, 300, 302), (318, 319, 314, 310), (311, 310, 314, 312), (313, 311, 312, 315), (308, 309, 30, 102), (313, 315, 278, 92), (311, 92, 30, 310), (323, 320, 316, 319), (92, 311, 313), (319, 316, 308, 314), (318, 310, 309, 317), (317, 309, 308, 316), (322, 321, 320, 323), (321, 317, 316, 320), (322, 323, 319, 318), (322, 318, 317, 321), (332, 325, 178, 276), (333, 326, 325, 332), (329, 331, 327, 328), (330, 326, 331, 329), (328, 90, 294, 329), (325, 326, 89, 27), (178, 28, 324), (339, 335, 292, 334), (334, 292, 324, 327), (334, 338, 339), (333, 334, 331, 326), (292, 276, 178, 324), (338, 336, 335, 339), (337, 336, 338), (337, 332, 276, 336), (337, 338, 333, 332), (334, 333, 338), (335, 336, 276, 292), (362, 358, 350, 343), (364, 345, 350, 358), (359, 346, 345, 364), (360, 362, 343, 347), (352, 349, 1, 198), (351, 342, 34, 197), (351, 197, 283, 355), (353, 199, 34, 342), (349, 341, 340, 348), (342, 351, 343, 350), (352, 344, 341, 349), (353, 342, 350, 345), (352, 354, 346, 344), (354, 353, 345, 346), (348, 340, 347, 355), (355, 347, 343, 351), (357, 356, 363, 359), (364, 358, 357, 359), (357, 360, 361, 356), (362, 360, 357, 358), (361, 360, 347, 340), (363, 344, 346, 359), (356, 341, 344, 363), (356, 361, 340, 341)])
_k = {(27, 102): 0.48627, (30, 102): 0.48627, (28, 178): 0.48627, (27, 178): 0.48627, (29, 187): 0.48627, (28, 187): 0.48627, (30, 191): 0.48627, (29, 191): 0.48627, (187, 295): 0.48627, (300, 301): 0.48627, (304, 305): 0.48627, (308, 309): 0.48627, (316, 317): 0.48627, (320, 321): 0.48627, (276, 292): 0.48627, (276, 332): 0.48627, (335, 336): 0.48627, (336, 337): 0.48627}
me_icosphere_002.attributes.new('crease_edge', 'FLOAT', 'EDGE').data.foreach_set('value', [_k.get((min(e.vertices), max(e.vertices)), 0.0) for e in me_icosphere_002.edges])
_uv = me_icosphere_002.uv_layers.new(name='Baking')
_uv.uv.foreach_set('vector', [0.3005, 0.151, 0.2958, 0.1581, 0.2952, 0.1432, 0.2936, 0.1687, 0.2958, 0.1581, 0.2995, 0.1699, 0.2858, 0.1583, 0.2958, 0.1581, 0.2936, 0.1687, 0.2854, 0.1498, 0.2858, 0.1583, 0.276, 0.1538, 0.9239, 0.05089, 0.9146, 0.04835, 0.9255, 0.03156, 0.9255, 0.03156, 0.9309, 0.03626, 0.9239, 0.05089, 0.908, 0.5327, 0.9147, 0.536, 0.9137, 0.5507, 0.9137, 0.5507, 0.9046, 0.5479, 0.908, 0.5327, 0.9085, 0.008759, 0.9056, 0.02419, 0.8989, 0.009504, 0.9199, 0.02225, 0.9127, 0.03123, 0.9165, 0.00982, 0.9056, 0.02419, 0.9127, 0.03123, 0.9035, 0.043, 0.9278, 0.6642, 0.9268, 0.6706, 0.9196, 0.6645, 0.9255, 0.674, 0.9268, 0.6706, 0.9338, 0.6848, 0.05429, 0.191, 0.04973, 0.1919, 0.05243, 0.1837, 0.04973, 0.1919, 0.05429, 0.191, 0.04872, 0.2001, 0.6625, 0.9037, 0.6612, 0.897, 0.7465, 0.8737, 0.6661, 0.8893, 0.6642, 0.8833, 0.7396, 0.8673, 0.08009, 0.2162, 0.07958, 0.2204, 0.06741, 0.2211, 0.06741, 0.2211, 0.06424, 0.2152, 0.08009, 0.2162, 0.3039, 0.1493, 0.3005, 0.151, 0.3007, 0.141, 0.3005, 0.151, 0.3039, 0.1493, 0.3039, 0.1672, 0.6661, 0.8893, 0.6612, 0.897, 0.6507, 0.8912, 0.06885, 0.2086, 0.07021, 0.201, 0.08324, 0.2098, 0.05152, 0.2069, 0.04234, 0.2068, 0.04872, 0.2001, 0.276, 0.1538, 0.2704, 0.1589, 0.2276, 0.1532, 0.06336, 0.2286, 0.05811, 0.2254, 0.06741, 0.2211, 0.05811, 0.2254, 0.06336, 0.2286, 0.02004, 0.2542, 0.04234, 0.2068, 0.008546, 0.2393, 0.0009812, 0.2367, 0.9414, 0.6651, 0.9442, 0.6681, 0.942, 0.6834, 0.2276, 0.1532, 0.2234, 0.1467, 0.2709, 0.1488, 0.07639, 0.1183, 0.07333, 0.1123, 0.08151, 0.1067, 0.07333, 0.1123, 0.06842, 0.1176, 0.06636, 0.1031, 0.1498, 0.2188, 0.1472, 0.2203, 0.1397, 0.2164, 0.06848, 0.0964, 0.06636, 0.1031, 0.06262, 0.09462, 0.06446, 0.1063, 0.06636, 0.1031, 0.06842, 0.1176, 0.2958, 0.1581, 0.3005, 0.151, 0.3039, 0.1672, 0.2995, 0.1699, 0.2276, 0.1532, 0.2224, 0.1596, 0.2179, 0.1528, 0.08151, 0.1067, 0.08235, 0.1102, 0.07639, 0.1183, 0.9247, 0.009064, 0.9298, 0.01421, 0.9199, 0.02225, 0.8974, 0.07614, 0.8919, 0.05485, 0.9035, 0.043, 0.9217, 0.1021, 0.9197, 0.06891, 0.9314, 0.06186, 0.9207, 0.5072, 0.9136, 0.5167, 0.906, 0.473, 0.9307, 0.5174, 0.9217, 0.5252, 0.9207, 0.5072, 0.906, 0.473, 0.8989, 0.4869, 0.8974, 0.4747, 0.906, 0.473, 0.9015, 0.4994, 0.8989, 0.4869, 0.9257, 0.4767, 0.9352, 0.478, 0.9307, 0.5174, 0.6586, 0.9121, 0.6545, 0.9054, 0.6625, 0.9037, 0.9307, 0.5174, 0.9408, 0.5383, 0.9351, 0.5534, 0.2395, 0.3423, 0.2375, 0.3449, 0.2368, 0.342, 0.2416, 0.3445, 0.2375, 0.3449, 0.2395, 0.3423, 0.1609, 0.2061, 0.1581, 0.2091, 0.1594, 0.2031, 0.1184, 0.07264, 0.1207, 0.07579, 0.1183, 0.07565, 0.3871, 0.276, 0.3911, 0.2759, 0.387, 0.2806, 0.2161, 0.1549, 0.2141, 0.1573, 0.2129, 0.1552, 0.2172, 0.1583, 0.2141, 0.1573, 0.2161, 0.1549, 0.2172, 0.2824, 0.2132, 0.2833, 0.2136, 0.2813, 0.2141, 0.2868, 0.2132, 0.2833, 0.2172, 0.2824, 0.9599, 0.5685, 0.9597, 0.5718, 0.9574, 0.5709, 0.963, 0.5707, 0.9597, 0.5718, 0.9599, 0.5685, 0.8606, 0.621, 0.8635, 0.6225, 0.8617, 0.6242, 0.8637, 0.6191, 0.8635, 0.6225, 0.8606, 0.621, 0.9484, 0.6606, 0.9442, 0.6681, 0.9458, 0.6564, 0.3252, 0.2522, 0.3189, 0.244, 0.3221, 0.235, 0.06842, 0.1176, 0.06349, 0.1129, 0.06446, 0.1063, 0.7547, 0.8767, 0.756, 0.8807, 0.7463, 0.8819, 0.08058, 0.1191, 0.07639, 0.1183, 0.08235, 0.1102, 0.3127, 0.0755, 0.3161, 0.07435, 0.3167, 0.08905, 0.9299, 0.6579, 0.9278, 0.6642, 0.924, 0.6585, 0.3292, 0.2647, 0.3309, 0.2606, 0.3353, 0.2641, 0.3309, 0.2606, 0.3272, 0.2578, 0.3366, 0.2566, 0.3245, 0.07151, 0.3203, 0.06939, 0.3222, 0.06737, 0.7418, 0.8708, 0.7465, 0.8737, 0.6661, 0.8893, 0.9338, 0.6848, 0.9342, 0.7766, 0.9291, 0.6845, 0.7463, 0.8819, 0.7421, 0.8792, 0.7547, 0.8767, 0.9199, 0.6602, 0.924, 0.6585, 0.9278, 0.6642, 0.8204, 0.9264, 0.7709, 0.8779, 0.7734, 0.875, 0.8162, 0.9278, 0.7709, 0.8779, 0.8176, 0.9264, 0.9565, 0.5736, 0.9425, 0.6538, 0.9378, 0.6579, 0.8148, 0.7844, 0.7697, 0.8577, 0.7634, 0.8612, 0.9604, 0.5746, 0.9425, 0.6538, 0.9584, 0.5743, 0.8172, 0.7884, 0.7697, 0.8577, 0.8154, 0.7873, 0.06695, 0.1843, 0.07142, 0.1876, 0.06642, 0.1934, 0.2936, 0.1687, 0.2995, 0.1699, 0.3221, 0.235, 0.3249, 0.2311, 0.3089, 0.1675, 0.3296, 0.2341, 0.3282, 0.2398, 0.3221, 0.235, 0.3249, 0.2311, 0.06349, 0.1129, 0.06842, 0.1176, 0.0643, 0.1205, 0.2952, 0.1432, 0.288, 0.1424, 0.2936, 0.1356, 0.08324, 0.2098, 0.08122, 0.2025, 0.08893, 0.2053, 0.1379, 0.2098, 0.08873, 0.2145, 0.08324, 0.2098, 0.3227, 0.09252, 0.3255, 0.09489, 0.3057, 0.1401, 0.2136, 0.2813, 0.1569, 0.2232, 0.1573, 0.2182, 0.2107, 0.2832, 0.1569, 0.2232, 0.2117, 0.2816, 0.2107, 0.1567, 0.1594, 0.2031, 0.1538, 0.2041, 0.213, 0.1596, 0.1594, 0.2031, 0.2117, 0.1582, 0.3382, 0.2612, 0.3353, 0.2641, 0.3309, 0.2606, 0.1183, 0.07565, 0.08672, 0.1008, 0.08024, 0.1008, 0.12, 0.07881, 0.08672, 0.1008, 0.1185, 0.07759, 0.05966, 0.09616, 0.05767, 0.0993, 0.0003848, 0.007682, 0.002378, 0.006932, 0.004092, 0.005967, 0.05966, 0.09616, 0.9006, 0.4187, 0.9111, 0.4239, 0.9017, 0.4276, 0.9201, 0.4224, 0.929, 0.4238, 0.9155, 0.4709, 0.9111, 0.4239, 0.9155, 0.4709, 0.906, 0.473, 0.9352, 0.4642, 0.9258, 0.4641, 0.929, 0.4238, 0.8999, 0.1586, 0.9098, 0.11, 0.9104, 0.1656, 0.8897, 0.1179, 0.8996, 0.1177, 0.8999, 0.1586, 0.9017, 0.4276, 0.9111, 0.4239, 0.8976, 0.4616, 0.9098, 0.11, 0.9217, 0.1021, 0.9202, 0.1186, 0.8976, 0.4616, 0.906, 0.473, 0.8974, 0.4747, 0.8971, 0.3888, 0.9059, 0.3943, 0.906, 0.4038, 0.8971, 0.3888, 0.8905, 0.3686, 0.9059, 0.3943, 0.8774, 0.2486, 0.8618, 0.2444, 0.8828, 0.2288, 0.8692, 0.1776, 0.8673, 0.1843, 0.8611, 0.1916, 0.8971, 0.3888, 0.8961, 0.4087, 0.858, 0.3624, 0.8775, 0.8524, 0.8744, 0.8331, 0.8789, 0.8331, 0.9074, 0.1897, 0.8979, 0.176, 0.9104, 0.1656, 0.8618, 0.2444, 0.8558, 0.2428, 0.8613, 0.2201, 0.91, 0.3615, 0.9108, 0.3336, 0.9309, 0.362, 0.2858, 0.1583, 0.2854, 0.1498, 0.2952, 0.1432, 0.2958, 0.1581, 0.9127, 0.03123, 0.9199, 0.02225, 0.9255, 0.03156, 0.9146, 0.04835, 0.9035, 0.043, 0.9127, 0.03123, 0.9146, 0.04835, 0.9255, 0.03156, 0.9298, 0.01421, 0.9363, 0.01646, 0.9309, 0.03626, 0.9199, 0.02225, 0.9298, 0.01421, 0.9255, 0.03156, 0.908, 0.5327, 0.905, 0.5157, 0.9136, 0.5167, 0.9147, 0.536, 0.9035, 0.043, 0.8919, 0.05485, 0.8906, 0.03569, 0.9056, 0.02419, 0.9035, 0.043, 0.8906, 0.03569, 0.8934, 0.01886, 0.8989, 0.009504, 0.9056, 0.02419, 0.8934, 0.01886, 0.9056, 0.02419, 0.9085, 0.008759, 0.9165, 0.00982, 0.9127, 0.03123, 0.2858, 0.1583, 0.2936, 0.1687, 0.2844, 0.168, 0.2809, 0.1619, 0.2809, 0.1619, 0.2844, 0.168, 0.2759, 0.1655, 0.2704, 0.1589, 0.2809, 0.1619, 0.2704, 0.1589, 0.276, 0.1538, 0.2858, 0.1583, 0.9268, 0.6706, 0.9255, 0.674, 0.9183, 0.6678, 0.9196, 0.6645, 0.9585, 0.7615, 0.9523, 0.7621, 0.942, 0.6834, 0.9462, 0.685, 0.9338, 0.6848, 0.9401, 0.7699, 0.9342, 0.7766, 0.2936, 0.1687, 0.2909, 0.1743, 0.2844, 0.168, 0.6661, 0.8893, 0.7465, 0.8737, 0.6612, 0.897, 0.06885, 0.2086, 0.08324, 0.2098, 0.08009, 0.2162, 0.06424, 0.2152, 0.05622, 0.2113, 0.06885, 0.2086, 0.06424, 0.2152, 0.9464, 0.7693, 0.938, 0.6846, 0.942, 0.6834, 0.9523, 0.7621, 0.9464, 0.7693, 0.9401, 0.7699, 0.9338, 0.6848, 0.938, 0.6846, 0.07021, 0.201, 0.06885, 0.2086, 0.05622, 0.2113, 0.06642, 0.1934, 0.2952, 0.1432, 0.3007, 0.141, 0.3005, 0.151, 0.6507, 0.8912, 0.6455, 0.8829, 0.6642, 0.8833, 0.6661, 0.8893, 0.963, 0.7804, 0.9542, 0.7762, 0.9523, 0.7621, 0.9585, 0.7615, 0.9278, 0.6642, 0.9378, 0.6579, 0.9414, 0.6651, 0.9344, 0.6701, 0.9523, 0.7621, 0.9542, 0.7762, 0.9464, 0.7693, 0.2704, 0.1589, 0.2759, 0.1655, 0.267, 0.164, 0.9344, 0.6701, 0.9414, 0.6651, 0.942, 0.6834, 0.938, 0.6846, 0.9338, 0.6848, 0.9268, 0.6706, 0.9344, 0.6701, 0.938, 0.6846, 0.05811, 0.2254, 0.0557, 0.2195, 0.06424, 0.2152, 0.06741, 0.2211, 0.9278, 0.6642, 0.9344, 0.6701, 0.9268, 0.6706, 0.276, 0.1538, 0.2276, 0.1532, 0.2709, 0.1488, 0.06424, 0.2152, 0.0557, 0.2195, 0.05622, 0.2113, 0.008546, 0.2393, 0.05152, 0.2069, 0.05622, 0.2113, 0.01605, 0.2414, 0.04234, 0.2068, 0.05152, 0.2069, 0.008546, 0.2393, 0.0175, 0.2483, 0.01605, 0.2414, 0.05622, 0.2113, 0.0557, 0.2195, 0.0175, 0.2483, 0.0557, 0.2195, 0.05811, 0.2254, 0.02004, 0.2542, 0.9414, 0.6651, 0.9425, 0.6538, 0.9458, 0.6564, 0.9442, 0.6681, 0.2224, 0.1596, 0.2704, 0.1589, 0.267, 0.164, 0.2206, 0.1668, 0.9378, 0.6579, 0.9425, 0.6538, 0.9414, 0.6651, 0.06636, 0.1031, 0.06848, 0.0964, 0.08024, 0.1008, 0.07333, 0.1123, 0.2276, 0.1532, 0.2704, 0.1589, 0.2224, 0.1596, 0.02004, 0.2542, 0.06336, 0.2286, 0.02257, 0.2605, 0.9247, 0.009064, 0.9199, 0.02225, 0.9165, 0.00982, 0.08151, 0.1067, 0.07333, 0.1123, 0.08024, 0.1008, 0.1498, 0.2188, 0.1569, 0.2232, 0.1539, 0.2249, 0.1472, 0.2203, 0.1573, 0.2182, 0.1569, 0.2232, 0.1498, 0.2188, 0.06636, 0.1031, 0.06446, 0.1063, 0.05966, 0.09616, 0.06262, 0.09462, 0.08151, 0.1067, 0.08672, 0.1008, 0.08779, 0.1038, 0.08235, 0.1102, 0.2234, 0.1467, 0.2276, 0.1532, 0.2179, 0.1528, 0.08024, 0.1008, 0.08672, 0.1008, 0.08151, 0.1067, 0.905, 0.5157, 0.9015, 0.4994, 0.906, 0.473, 0.9136, 0.5167, 0.8974, 0.07614, 0.888, 0.07398, 0.8919, 0.05485, 0.9146, 0.04835, 0.9068, 0.07871, 0.8974, 0.07614, 0.9035, 0.043, 0.9146, 0.04835, 0.9239, 0.05089, 0.9197, 0.06891, 0.9068, 0.07871, 0.8949, 0.09174, 0.9007, 0.1048, 0.891, 0.1035, 0.8934, 0.09196, 0.9307, 0.5174, 0.9352, 0.478, 0.939, 0.5131, 0.9197, 0.06891, 0.9239, 0.05089, 0.9314, 0.06186, 0.9207, 0.5072, 0.9217, 0.5252, 0.9136, 0.5167, 0.892, 0.09114, 0.8808, 0.1022, 0.8784, 0.08696, 0.8918, 0.08958, 0.8926, 0.08821, 0.8918, 0.08958, 0.8784, 0.08696, 0.888, 0.07398, 0.9098, 0.11, 0.9007, 0.1048, 0.9046, 0.09289, 0.8949, 0.09174, 0.8957, 0.09044, 0.9046, 0.09289, 0.9007, 0.1048, 0.9068, 0.07871, 0.9197, 0.06891, 0.9098, 0.11, 0.9046, 0.09289, 0.9207, 0.5072, 0.9155, 0.4709, 0.9257, 0.4767, 0.9307, 0.5174, 0.9217, 0.1021, 0.9098, 0.11, 0.9197, 0.06891, 0.896, 0.85, 0.8961, 0.8271, 0.9128, 0.8335, 0.9179, 0.8503, 0.9155, 0.4709, 0.9207, 0.5072, 0.906, 0.473, 0.896, 0.85, 0.9179, 0.8503, 0.9125, 0.8672, 0.8954, 0.8727, 0.8786, 0.867, 0.8775, 0.8524, 0.896, 0.85, 0.8954, 0.8727, 0.8789, 0.8331, 0.8961, 0.8271, 0.896, 0.85, 0.8775, 0.8524, 0.7628, 0.8696, 0.7465, 0.8737, 0.7418, 0.8708, 0.7634, 0.8612, 0.9492, 0.5515, 0.9433, 0.5549, 0.9351, 0.5534, 0.9408, 0.5383, 0.7628, 0.8696, 0.7648, 0.8772, 0.7547, 0.8767, 0.7465, 0.8737, 0.7628, 0.8696, 0.7547, 0.8767, 0.9274, 0.5579, 0.9307, 0.5174, 0.9351, 0.5534, 0.9379, 0.03924, 0.9309, 0.03626, 0.9363, 0.01646, 0.9432, 0.01776, 0.1538, 0.2041, 0.1594, 0.2031, 0.1581, 0.2091, 0.9408, 0.5383, 0.9471, 0.5324, 0.9575, 0.5495, 0.9492, 0.5515, 0.9307, 0.5174, 0.939, 0.5131, 0.9471, 0.5324, 0.9408, 0.5383, 0.9239, 0.05089, 0.9309, 0.03626, 0.9379, 0.03924, 0.9314, 0.06186, 0.9307, 0.5174, 0.9274, 0.5579, 0.9214, 0.5573, 0.9217, 0.5252, 0.9217, 0.5252, 0.9214, 0.5573, 0.9137, 0.5507, 0.9147, 0.536, 0.07142, 0.1876, 0.08122, 0.2025, 0.07021, 0.201, 0.06642, 0.1934, 0.9147, 0.536, 0.9136, 0.5167, 0.9217, 0.5252, 0.08122, 0.2025, 0.08324, 0.2098, 0.07021, 0.201, 0.3039, 0.1672, 0.3039, 0.1493, 0.3092, 0.1493, 0.3089, 0.1675, 0.1581, 0.2091, 0.1417, 0.2129, 0.1379, 0.2098, 0.1538, 0.2041, 0.1498, 0.2188, 0.1417, 0.2129, 0.1581, 0.2091, 0.1573, 0.2182, 0.7396, 0.8673, 0.7609, 0.857, 0.7634, 0.8612, 0.7418, 0.8708, 0.1417, 0.2129, 0.1498, 0.2188, 0.1397, 0.2164, 0.942, 0.6834, 0.9442, 0.6681, 0.9484, 0.6606, 0.9462, 0.685, 0.2709, 0.1488, 0.288, 0.1424, 0.2854, 0.1498, 0.276, 0.1538, 0.3282, 0.2398, 0.3252, 0.2522, 0.3221, 0.235, 0.3282, 0.2398, 0.337, 0.252, 0.3252, 0.2522, 0.3252, 0.2522, 0.3163, 0.2589, 0.3189, 0.244, 0.288, 0.1424, 0.2952, 0.1432, 0.2854, 0.1498, 0.06741, 0.2211, 0.07958, 0.2204, 0.08222, 0.2246, 0.06336, 0.2286, 0.05898, 0.1941, 0.06642, 0.1934, 0.05622, 0.2113, 0.05152, 0.2069, 0.05898, 0.1941, 0.05152, 0.2069, 0.04872, 0.2001, 0.05429, 0.191, 0.9077, 0.0005989, 0.9085, 0.008759, 0.8989, 0.009504, 0.9014, 0.0003848, 0.6625, 0.9037, 0.6545, 0.9054, 0.6538, 0.8987, 0.6612, 0.897, 0.6507, 0.8912, 0.6612, 0.897, 0.6538, 0.8987, 0.9492, 0.5515, 0.9528, 0.5593, 0.9472, 0.5609, 0.9433, 0.5549, 0.3248, 0.07564, 0.331, 0.07874, 0.3227, 0.09252, 0.3196, 0.0913, 0.3167, 0.08905, 0.3161, 0.07435, 0.3248, 0.07564, 0.3196, 0.0913, 0.05767, 0.0993, 0.05966, 0.09616, 0.06446, 0.1063, 0.06349, 0.1129, 0.3189, 0.244, 0.3163, 0.2589, 0.3128, 0.257, 0.3149, 0.2421, 0.7646, 0.8823, 0.756, 0.8807, 0.7547, 0.8767, 0.7648, 0.8772, 0.9183, 0.6678, 0.9255, 0.674, 0.9231, 0.6766, 0.9167, 0.6707, 0.9255, 0.674, 0.9338, 0.6848, 0.9291, 0.6845, 0.9231, 0.6766, 0.138, 0.2065, 0.1535, 0.2004, 0.1538, 0.2041, 0.1379, 0.2098, 0.331, 0.07874, 0.3342, 0.0802, 0.3255, 0.09489, 0.3227, 0.09252, 0.3378, 0.2388, 0.3436, 0.2464, 0.3401, 0.2486, 0.3296, 0.2341, 0.3282, 0.2398, 0.3296, 0.2341, 0.3401, 0.2486, 0.337, 0.252, 0.1508, 0.2258, 0.1383, 0.2196, 0.1397, 0.2164, 0.1472, 0.2203, 0.3128, 0.0897, 0.3127, 0.0755, 0.3167, 0.08905, 0.7686, 0.8684, 0.7697, 0.8577, 0.7726, 0.8607, 0.7718, 0.868, 0.1472, 0.2203, 0.1539, 0.2249, 0.1508, 0.2258, 0.7686, 0.8684, 0.7718, 0.868, 0.7734, 0.875, 0.7709, 0.8779, 0.7628, 0.8696, 0.7686, 0.8684, 0.7709, 0.8779, 0.7648, 0.8772, 0.7634, 0.8612, 0.7697, 0.8577, 0.7686, 0.8684, 0.7628, 0.8696, 0.7754, 0.8678, 0.7718, 0.868, 0.7726, 0.8607, 0.7763, 0.8617, 0.9299, 0.6579, 0.9347, 0.6538, 0.9378, 0.6579, 0.9278, 0.6642, 0.7764, 0.8735, 0.7734, 0.875, 0.7718, 0.868, 0.7754, 0.8678, 0.0754, 0.09497, 0.08024, 0.1008, 0.06848, 0.0964, 0.06918, 0.09122, 0.08024, 0.1008, 0.0754, 0.09497, 0.08216, 0.09552, 0.3309, 0.2606, 0.3292, 0.2647, 0.3231, 0.2676, 0.3213, 0.2646, 0.3272, 0.2578, 0.3309, 0.2606, 0.3213, 0.2646, 0.3185, 0.2621, 0.3163, 0.2589, 0.3252, 0.2522, 0.3272, 0.2578, 0.3185, 0.2621, 0.3252, 0.2522, 0.337, 0.252, 0.3366, 0.2566, 0.3272, 0.2578, 0.1581, 0.2091, 0.1609, 0.2061, 0.1628, 0.2081, 0.1628, 0.2128, 0.161, 0.2177, 0.1573, 0.2182, 0.1581, 0.2091, 0.1628, 0.2128, 0.3285, 0.06952, 0.3294, 0.07215, 0.3245, 0.07151, 0.3248, 0.07564, 0.3245, 0.07151, 0.3294, 0.07215, 0.3308, 0.07479, 0.3179, 0.07132, 0.3203, 0.06939, 0.3245, 0.07151, 0.3248, 0.07564, 0.3308, 0.07479, 0.331, 0.07874, 0.3248, 0.07564, 0.3248, 0.07564, 0.3161, 0.07435, 0.3179, 0.07132, 0.6586, 0.9121, 0.6625, 0.9037, 0.7421, 0.8792, 0.7463, 0.8819, 0.7418, 0.8708, 0.6661, 0.8893, 0.7396, 0.8673, 0.7421, 0.8792, 0.6625, 0.9037, 0.7465, 0.8737, 0.9196, 0.6645, 0.8651, 0.6247, 0.8662, 0.6231, 0.9199, 0.6602, 0.7465, 0.8737, 0.7547, 0.8767, 0.7421, 0.8792, 0.9199, 0.6602, 0.9278, 0.6642, 0.9196, 0.6645, 0.9196, 0.6645, 0.9183, 0.6678, 0.8638, 0.6261, 0.8651, 0.6247, 0.7764, 0.8735, 0.8207, 0.9239, 0.8204, 0.9264, 0.7734, 0.875, 0.924, 0.6585, 0.9199, 0.6602, 0.8662, 0.6231, 0.8667, 0.6208, 0.9167, 0.6707, 0.862, 0.6275, 0.8638, 0.6261, 0.9183, 0.6678, 0.8162, 0.9278, 0.7648, 0.8772, 0.7709, 0.8779, 0.7646, 0.8823, 0.7648, 0.8772, 0.8162, 0.9278, 0.8149, 0.9295, 0.8651, 0.6247, 0.8638, 0.6261, 0.8617, 0.6242, 0.8635, 0.6225, 0.8204, 0.9264, 0.8176, 0.9264, 0.7709, 0.8779, 0.8667, 0.6208, 0.8662, 0.6231, 0.8635, 0.6225, 0.8637, 0.6191, 0.8635, 0.6225, 0.8662, 0.6231, 0.8651, 0.6247, 0.8149, 0.9295, 0.8162, 0.9278, 0.8186, 0.929, 0.8171, 0.9315, 0.8204, 0.9264, 0.8186, 0.929, 0.8176, 0.9264, 0.8186, 0.929, 0.8162, 0.9278, 0.8176, 0.9264, 0.7609, 0.857, 0.812, 0.7848, 0.8148, 0.7844, 0.7634, 0.8612, 0.8617, 0.6242, 0.8638, 0.6261, 0.862, 0.6275, 0.9604, 0.5746, 0.9458, 0.6564, 0.9425, 0.6538, 0.9484, 0.6606, 0.9458, 0.6564, 0.9604, 0.5746, 0.9627, 0.5741, 0.9347, 0.6538, 0.9545, 0.5726, 0.9565, 0.5736, 0.9378, 0.6579, 0.8172, 0.7884, 0.7726, 0.8607, 0.7697, 0.8577, 0.7763, 0.8617, 0.7726, 0.8607, 0.8172, 0.7884, 0.8192, 0.7893, 0.9584, 0.5743, 0.9565, 0.5736, 0.9574, 0.5709, 0.9597, 0.5718, 0.9565, 0.5736, 0.9584, 0.5743, 0.9425, 0.6538, 0.8148, 0.7844, 0.8154, 0.7873, 0.7697, 0.8577, 0.9627, 0.5741, 0.9604, 0.5746, 0.9597, 0.5718, 0.963, 0.5707, 0.9597, 0.5718, 0.9604, 0.5746, 0.9584, 0.5743, 0.8192, 0.7893, 0.8172, 0.7884, 0.8179, 0.7857, 0.8207, 0.7867, 0.8148, 0.7844, 0.8179, 0.7857, 0.8154, 0.7873, 0.8179, 0.7857, 0.8172, 0.7884, 0.8154, 0.7873, 0.05898, 0.1941, 0.06214, 0.184, 0.06695, 0.1843, 0.06642, 0.1934, 0.9574, 0.5709, 0.9565, 0.5736, 0.9545, 0.5726, 0.05429, 0.191, 0.05749, 0.1828, 0.06214, 0.184, 0.05898, 0.1941, 0.2995, 0.1699, 0.3039, 0.1672, 0.3249, 0.2311, 0.3221, 0.235, 0.05749, 0.1828, 0.05429, 0.191, 0.05243, 0.1837, 0.3249, 0.2311, 0.3039, 0.1672, 0.3089, 0.1675, 0.06214, 0.184, 0.05749, 0.1828, 0.06842, 0.1176, 0.07333, 0.1123, 0.06214, 0.184, 0.07333, 0.1123, 0.07639, 0.1183, 0.06695, 0.1843, 0.07142, 0.1876, 0.06695, 0.1843, 0.07639, 0.1183, 0.08058, 0.1191, 0.2909, 0.1743, 0.2936, 0.1687, 0.3176, 0.2339, 0.3138, 0.2349, 0.3176, 0.2339, 0.2936, 0.1687, 0.3221, 0.235, 0.05243, 0.1837, 0.0643, 0.1205, 0.06842, 0.1176, 0.05749, 0.1828, 0.3176, 0.2339, 0.3189, 0.244, 0.3149, 0.2421, 0.3138, 0.2349, 0.3296, 0.2341, 0.3282, 0.2398, 0.3249, 0.2311, 0.3221, 0.235, 0.3189, 0.244, 0.3176, 0.2339, 0.08009, 0.2162, 0.08873, 0.2145, 0.08943, 0.2189, 0.07958, 0.2204, 0.08222, 0.2246, 0.07958, 0.2204, 0.08943, 0.2189, 0.09031, 0.2231, 0.08324, 0.2098, 0.08873, 0.2145, 0.08009, 0.2162, 0.3039, 0.1493, 0.3057, 0.1401, 0.3097, 0.1416, 0.3092, 0.1493, 0.3057, 0.1401, 0.3039, 0.1493, 0.3007, 0.141, 0.08893, 0.2053, 0.138, 0.2065, 0.1379, 0.2098, 0.08324, 0.2098, 0.08873, 0.2145, 0.1417, 0.2129, 0.1397, 0.2164, 0.08943, 0.2189, 0.3057, 0.1401, 0.3255, 0.09489, 0.3097, 0.1416, 0.1379, 0.2098, 0.1417, 0.2129, 0.08873, 0.2145, 0.09031, 0.2231, 0.08943, 0.2189, 0.1397, 0.2164, 0.1383, 0.2196, 0.2936, 0.1356, 0.3128, 0.0897, 0.3167, 0.08905, 0.2952, 0.1432, 0.3007, 0.141, 0.2952, 0.1432, 0.3167, 0.08905, 0.3196, 0.0913, 0.3007, 0.141, 0.3196, 0.0913, 0.3227, 0.09252, 0.3057, 0.1401, 0.3127, 0.0755, 0.2644, 0.005021, 0.2651, 0.002643, 0.3161, 0.07435, 0.2107, 0.2832, 0.1539, 0.2249, 0.1569, 0.2232, 0.1508, 0.2258, 0.1539, 0.2249, 0.2107, 0.2832, 0.2103, 0.2858, 0.3179, 0.07132, 0.2677, 0.002853, 0.2682, 0.0003848, 0.3203, 0.06939, 0.3179, 0.07132, 0.3161, 0.07435, 0.2651, 0.002643, 0.2677, 0.002853, 0.161, 0.2177, 0.2149, 0.2797, 0.2136, 0.2813, 0.1573, 0.2182, 0.3222, 0.06737, 0.3203, 0.06939, 0.2682, 0.0003848, 0.2706, 0.0004224, 0.2103, 0.2858, 0.2107, 0.2832, 0.2132, 0.2833, 0.2141, 0.2868, 0.2136, 0.2813, 0.2117, 0.2816, 0.1569, 0.2232, 0.2136, 0.2813, 0.2132, 0.2833, 0.2117, 0.2816, 0.2132, 0.2833, 0.2107, 0.2832, 0.2117, 0.2816, 0.3285, 0.06952, 0.3844, 0.02818, 0.3867, 0.02872, 0.3294, 0.07215, 0.2651, 0.002643, 0.2682, 0.0003848, 0.2677, 0.002853, 0.2172, 0.2824, 0.2136, 0.2813, 0.2149, 0.2797, 0.213, 0.1596, 0.1609, 0.2061, 0.1594, 0.2031, 0.1628, 0.2081, 0.1609, 0.2061, 0.213, 0.1596, 0.215, 0.1605, 0.3308, 0.07479, 0.3864, 0.03125, 0.3876, 0.03272, 0.331, 0.07874, 0.3308, 0.07479, 0.3294, 0.07215, 0.3867, 0.02872, 0.3864, 0.03125, 0.1535, 0.2004, 0.2099, 0.1548, 0.2107, 0.1567, 0.1538, 0.2041, 0.3342, 0.0802, 0.331, 0.07874, 0.3876, 0.03272, 0.389, 0.03403, 0.2117, 0.1582, 0.2107, 0.1567, 0.2129, 0.1552, 0.2141, 0.1573, 0.2107, 0.1567, 0.2117, 0.1582, 0.1594, 0.2031, 0.215, 0.1605, 0.213, 0.1596, 0.2141, 0.1573, 0.2172, 0.1583, 0.2141, 0.1573, 0.213, 0.1596, 0.2117, 0.1582, 0.389, 0.03403, 0.3876, 0.03272, 0.3889, 0.03072, 0.3911, 0.03232, 0.3867, 0.02872, 0.3889, 0.03072, 0.3864, 0.03125, 0.3889, 0.03072, 0.3876, 0.03272, 0.3864, 0.03125, 0.3401, 0.2486, 0.3872, 0.2736, 0.3871, 0.276, 0.337, 0.252, 0.2129, 0.1552, 0.2107, 0.1567, 0.2099, 0.1548, 0.3382, 0.2612, 0.3309, 0.2606, 0.3366, 0.2566, 0.12, 0.07881, 0.08779, 0.1038, 0.08672, 0.1008, 0.3401, 0.2486, 0.3436, 0.2464, 0.389, 0.2719, 0.3872, 0.2736, 0.3366, 0.2566, 0.3851, 0.2775, 0.387, 0.2806, 0.3382, 0.2612, 0.3366, 0.2566, 0.337, 0.252, 0.3871, 0.276, 0.3851, 0.2775, 0.08216, 0.09552, 0.1167, 0.07458, 0.1183, 0.07565, 0.08024, 0.1008, 0.3353, 0.2641, 0.3382, 0.2612, 0.387, 0.2806, 0.3845, 0.2821, 0.3872, 0.2736, 0.389, 0.2719, 0.3911, 0.2759, 0.3871, 0.276, 0.1183, 0.07565, 0.1185, 0.07759, 0.08672, 0.1008, 0.1183, 0.07565, 0.1207, 0.07579, 0.1185, 0.07759, 0.1207, 0.07579, 0.12, 0.07881, 0.1185, 0.07759, 0.06262, 0.09462, 0.004092, 0.005967, 0.005698, 0.004817, 0.06848, 0.0964, 0.3871, 0.276, 0.387, 0.2806, 0.3851, 0.2775, 0.1184, 0.07264, 0.1183, 0.07565, 0.1167, 0.07458, 0.3231, 0.2676, 0.2442, 0.3447, 0.2416, 0.3445, 0.3213, 0.2646, 0.05966, 0.09616, 0.004092, 0.005967, 0.06262, 0.09462, 0.06918, 0.09122, 0.06848, 0.0964, 0.005698, 0.004817, 0.007136, 0.003217, 0.3185, 0.2621, 0.2418, 0.3415, 0.2403, 0.3402, 0.3163, 0.2589, 0.3185, 0.2621, 0.3213, 0.2646, 0.2416, 0.3445, 0.2418, 0.3415, 0.3128, 0.257, 0.3163, 0.2589, 0.2403, 0.3402, 0.2383, 0.3392, 0.004092, 0.005967, 0.002378, 0.006932, 0.0009058, 0.004637, 0.00299, 0.002688, 0.002378, 0.006932, 0.05966, 0.09616, 0.0003848, 0.007682, 0.007136, 0.003217, 0.005698, 0.004817, 0.00299, 0.002688, 0.006174, 0.0003848, 0.00299, 0.002688, 0.005698, 0.004817, 0.004092, 0.005967, 0.2383, 0.3392, 0.2403, 0.3402, 0.2395, 0.3423, 0.2368, 0.342, 0.2416, 0.3445, 0.2395, 0.3423, 0.2418, 0.3415, 0.2395, 0.3423, 0.2403, 0.3402, 0.2418, 0.3415, 0.8889, 0.158, 0.8999, 0.1586, 0.8979, 0.176, 0.8866, 0.1699, 0.0009058, 0.004637, 0.002378, 0.006932, 0.0003848, 0.007682, 0.8979, 0.176, 0.8999, 0.1586, 0.9104, 0.1656, 0.8889, 0.158, 0.8866, 0.1699, 0.8754, 0.166, 0.8784, 0.1562, 0.9202, 0.1186, 0.9209, 0.1645, 0.9104, 0.1656, 0.9098, 0.11, 0.9111, 0.4239, 0.9201, 0.4224, 0.9155, 0.4709, 0.9155, 0.4709, 0.929, 0.4238, 0.9258, 0.4641, 0.9378, 0.4245, 0.9352, 0.4642, 0.929, 0.4238, 0.8794, 0.1176, 0.8897, 0.1179, 0.8889, 0.158, 0.8784, 0.1562, 0.8889, 0.158, 0.8897, 0.1179, 0.8999, 0.1586, 0.8999, 0.1586, 0.8996, 0.1177, 0.9098, 0.11, 0.9257, 0.4767, 0.9258, 0.4641, 0.9352, 0.4642, 0.9352, 0.478, 0.8976, 0.4616, 0.9111, 0.4239, 0.906, 0.473, 0.9155, 0.4709, 0.9258, 0.4641, 0.9257, 0.4767, 0.9007, 0.1048, 0.8996, 0.1177, 0.8897, 0.1179, 0.891, 0.1035, 0.8808, 0.1022, 0.891, 0.1035, 0.8897, 0.1179, 0.8794, 0.1176, 0.8996, 0.1177, 0.9007, 0.1048, 0.9098, 0.11, 0.9309, 0.362, 0.9394, 0.3441, 0.9292, 0.4004, 0.9261, 0.3929, 0.9059, 0.3943, 0.9163, 0.3925, 0.9174, 0.4013, 0.906, 0.4038, 0.9184, 0.1975, 0.9196, 0.1901, 0.9432, 0.2448, 0.9282, 0.2288, 0.9409, 0.4019, 0.9292, 0.4004, 0.9394, 0.3441, 0.9575, 0.3462, 0.8802, 0.1851, 0.8979, 0.176, 0.8828, 0.2288, 0.8618, 0.2444, 0.894, 0.25, 0.8774, 0.2486, 0.8828, 0.2288, 0.8979, 0.176, 0.9074, 0.1897, 0.894, 0.25, 0.8828, 0.2288, 0.9201, 0.4224, 0.9174, 0.4013, 0.9292, 0.4004, 0.929, 0.4238, 0.8745, 0.3542, 0.8971, 0.3888, 0.858, 0.3624, 0.8194, 0.2139, 0.8432, 0.207, 0.8224, 0.2184, 0.9394, 0.3441, 0.9309, 0.362, 0.9355, 0.3433, 0.9111, 0.4239, 0.906, 0.4038, 0.9174, 0.4013, 0.9201, 0.4224, 0.9184, 0.1975, 0.9101, 0.1996, 0.9074, 0.1897, 0.9196, 0.1901, 0.9104, 0.1656, 0.9209, 0.1645, 0.9196, 0.1901, 0.9074, 0.1897, 0.929, 0.4238, 0.9292, 0.4004, 0.9409, 0.4019, 0.9378, 0.4245, 0.8611, 0.1916, 0.8432, 0.207, 0.8194, 0.2139, 0.8692, 0.1776, 0.8979, 0.176, 0.8802, 0.1851, 0.8866, 0.1699, 0.9006, 0.4187, 0.8961, 0.4087, 0.906, 0.4038, 0.9111, 0.4239, 0.8971, 0.3888, 0.906, 0.4038, 0.8961, 0.4087, 0.8866, 0.1699, 0.8802, 0.1851, 0.8692, 0.1776, 0.8754, 0.166, 0.9147, 0.8895, 0.9053, 0.8923, 0.8954, 0.8727, 0.9142, 0.8725, 0.9101, 0.1996, 0.9184, 0.1975, 0.9282, 0.2288, 0.9049, 0.2317, 0.9101, 0.1996, 0.9049, 0.2317, 0.894, 0.25, 0.9074, 0.1897, 0.9125, 0.8672, 0.9142, 0.8725, 0.8954, 0.8727, 0.894, 0.25, 0.9049, 0.2317, 0.8981, 0.2513, 0.9215, 0.2697, 0.9227, 0.2509, 0.9311, 0.2564, 0.9228, 0.2737, 0.9227, 0.2509, 0.9282, 0.2288, 0.9432, 0.2448, 0.9311, 0.2564, 0.9147, 0.2513, 0.9077, 0.2578, 0.8981, 0.2513, 0.9049, 0.2317, 0.9147, 0.2513, 0.9049, 0.2317, 0.9282, 0.2288, 0.9227, 0.2509, 0.9192, 0.27, 0.9215, 0.2697, 0.9228, 0.2737, 0.9178, 0.2738, 0.9159, 0.9194, 0.9053, 0.8923, 0.9147, 0.8895, 0.9207, 0.918, 0.9192, 0.27, 0.9147, 0.2513, 0.9227, 0.2509, 0.9215, 0.2697, 0.9192, 0.27, 0.9178, 0.2738, 0.9077, 0.2578, 0.9147, 0.2513, 0.8387, 0.2377, 0.8323, 0.2336, 0.8432, 0.207, 0.8613, 0.2201, 0.8695, 0.1983, 0.8613, 0.2201, 0.8432, 0.207, 0.8611, 0.1916, 0.8747, 0.1889, 0.8695, 0.1983, 0.8611, 0.1916, 0.8673, 0.1843, 0.8984, 0.8216, 0.9152, 0.827, 0.9128, 0.8335, 0.8961, 0.8271, 0.8747, 0.1889, 0.8673, 0.1843, 0.8692, 0.1776, 0.8802, 0.1851, 0.8695, 0.1983, 0.8802, 0.1851, 0.8618, 0.2444, 0.8613, 0.2201, 0.8237, 0.25, 0.8204, 0.2528, 0.8219, 0.2345, 0.8323, 0.2336, 0.8802, 0.1851, 0.8695, 0.1983, 0.8747, 0.1889, 0.8323, 0.2336, 0.8219, 0.2345, 0.8224, 0.2184, 0.8432, 0.207, 0.8387, 0.2377, 0.8613, 0.2201, 0.8558, 0.2428, 0.8408, 0.2476, 0.9154, 0.809, 0.9152, 0.827, 0.8984, 0.8216, 0.9073, 0.8064, 0.8254, 0.2513, 0.8245, 0.2553, 0.8204, 0.2528, 0.8237, 0.25, 0.9207, 0.7858, 0.9154, 0.809, 0.9073, 0.8064, 0.9168, 0.7844, 0.8254, 0.2513, 0.8237, 0.25, 0.8323, 0.2336, 0.8387, 0.2377, 0.8254, 0.2513, 0.8387, 0.2377, 0.8408, 0.2476, 0.8245, 0.2553, 0.8491, 0.8436, 0.8744, 0.8331, 0.8775, 0.8524, 0.847, 0.8503, 0.8991, 0.3369, 0.8905, 0.3686, 0.8779, 0.3519, 0.8927, 0.3343, 0.9163, 0.3925, 0.91, 0.3615, 0.9309, 0.362, 0.9261, 0.3929, 0.9059, 0.3943, 0.8905, 0.3686, 0.91, 0.3615, 0.9163, 0.3925, 0.9261, 0.3929, 0.9292, 0.4004, 0.9174, 0.4013, 0.9163, 0.3925, 0.8779, 0.3519, 0.8905, 0.3686, 0.8971, 0.3888, 0.8745, 0.3542, 0.8775, 0.8524, 0.8786, 0.867, 0.8741, 0.8669, 0.9038, 0.3142, 0.9055, 0.3115, 0.9165, 0.3301, 0.9108, 0.3336, 0.9108, 0.3336, 0.9165, 0.3301, 0.9355, 0.3433, 0.9309, 0.362, 0.9108, 0.3336, 0.9008, 0.3143, 0.9038, 0.3142, 0.8991, 0.3369, 0.9108, 0.3336, 0.91, 0.3615, 0.8905, 0.3686, 0.849, 0.857, 0.847, 0.8503, 0.8775, 0.8524, 0.8741, 0.8669, 0.9008, 0.3143, 0.9015, 0.3104, 0.9055, 0.3115, 0.9038, 0.3142, 0.8986, 0.3139, 0.9015, 0.3104, 0.9008, 0.3143, 0.8227, 0.8468, 0.8491, 0.8436, 0.847, 0.8503, 0.8215, 0.8507, 0.8986, 0.3139, 0.9008, 0.3143, 0.8991, 0.3369, 0.8927, 0.3343, 0.9108, 0.3336, 0.8991, 0.3369, 0.9008, 0.3143, 0.8225, 0.854, 0.8215, 0.8507, 0.847, 0.8503, 0.849, 0.857, 0.8949, 0.08928, 0.8941, 0.08872, 0.8941, 0.08834, 0.8952, 0.08911, 0.8931, 0.08886, 0.8928, 0.08856, 0.8941, 0.08834, 0.8941, 0.08872, 0.8925, 0.0897, 0.8922, 0.08965, 0.8928, 0.08856, 0.8931, 0.08886, 0.895, 0.09026, 0.8949, 0.08928, 0.8952, 0.08911, 0.8953, 0.09035, 0.892, 0.09114, 0.8934, 0.09196, 0.891, 0.1035, 0.8808, 0.1022, 0.8956, 0.08888, 0.8942, 0.08796, 0.8974, 0.07614, 0.9068, 0.07871, 0.8956, 0.08888, 0.9068, 0.07871, 0.9046, 0.09289, 0.8957, 0.09044, 0.8926, 0.08821, 0.888, 0.07398, 0.8974, 0.07614, 0.8942, 0.08796, 0.8934, 0.09196, 0.8934, 0.09159, 0.8947, 0.0914, 0.8949, 0.09174, 0.8942, 0.08796, 0.8956, 0.08888, 0.8952, 0.08911, 0.8941, 0.08834, 0.892, 0.09114, 0.8923, 0.09093, 0.8934, 0.09159, 0.8934, 0.09196, 0.8926, 0.08821, 0.8942, 0.08796, 0.8941, 0.08834, 0.8928, 0.08856, 0.892, 0.09114, 0.8918, 0.08958, 0.8922, 0.08965, 0.8923, 0.09093, 0.8918, 0.08958, 0.8926, 0.08821, 0.8928, 0.08856, 0.8922, 0.08965, 0.8949, 0.09174, 0.8947, 0.0914, 0.8953, 0.09035, 0.8957, 0.09044, 0.8957, 0.09044, 0.8953, 0.09035, 0.8952, 0.08911, 0.8956, 0.08888, 0.8938, 0.09003, 0.8935, 0.0913, 0.8926, 0.09072, 0.8925, 0.0897, 0.8931, 0.08886, 0.8941, 0.08872, 0.8938, 0.09003, 0.8925, 0.0897, 0.8938, 0.09003, 0.895, 0.09026, 0.8945, 0.0911, 0.8935, 0.0913, 0.8949, 0.08928, 0.895, 0.09026, 0.8938, 0.09003, 0.8941, 0.08872, 0.8945, 0.0911, 0.895, 0.09026, 0.8953, 0.09035, 0.8947, 0.0914, 0.8926, 0.09072, 0.8923, 0.09093, 0.8922, 0.08965, 0.8925, 0.0897, 0.8935, 0.0913, 0.8934, 0.09159, 0.8923, 0.09093, 0.8926, 0.09072, 0.8935, 0.0913, 0.8945, 0.0911, 0.8947, 0.0914, 0.8934, 0.09159])
me_icosphere_002.materials.append(mat_material)
me_icosphere_002.use_remesh_fix_poles = True
me_icosphere_002.use_remesh_preserve_attributes = False
me_icosphere_002.update()

# ---- objects
ob_baum_1_010 = bpy.data.objects.new('baum 1.010', me_icosphere_011)
ob_baum_1_009 = bpy.data.objects.new('baum 1.009', me_icosphere_010)
ob_baum_1_008 = bpy.data.objects.new('baum 1.008', me_icosphere_009)
ob_baum_1_007 = bpy.data.objects.new('baum 1.007', me_icosphere_008)
ob_baum_1_006 = bpy.data.objects.new('baum 1.006', me_icosphere_007)
ob_baum_1_004 = bpy.data.objects.new('baum 1.004', me_icosphere_005)
ob_baum_1_002 = bpy.data.objects.new('baum 1.002', me_icosphere_002)

# ---- transforms, parenting, visibility, modifiers, constraints
ob_baum_1_010.location = (0.0, 0.0, 0.0)
_vg = ob_baum_1_010.vertex_groups.new(name='decimate')
_vg = ob_baum_1_010.vertex_groups.new(name='decimate ')
ob_baum_1_009.location = (0.0, 0.0, 0.0)
_vg = ob_baum_1_009.vertex_groups.new(name='decimate')
_vg = ob_baum_1_009.vertex_groups.new(name='decimate ')
ob_baum_1_008.location = (0.0, 0.0, 0.0)
_vg = ob_baum_1_008.vertex_groups.new(name='decimate')
_vg = ob_baum_1_008.vertex_groups.new(name='decimate ')
ob_baum_1_007.location = (0.0, 0.0, 0.0)
_vg = ob_baum_1_007.vertex_groups.new(name='decimate')
_vg = ob_baum_1_007.vertex_groups.new(name='decimate ')
ob_baum_1_006.location = (0.0, 0.0, 0.0)
_vg = ob_baum_1_006.vertex_groups.new(name='decimate')
_vg = ob_baum_1_006.vertex_groups.new(name='decimate ')
ob_baum_1_004.location = (0.0, 0.0, 0.0)
_vg = ob_baum_1_004.vertex_groups.new(name='decimate')
_vg = ob_baum_1_004.vertex_groups.new(name='decimate ')
ob_baum_1_002.location = (0.0, 0.0, 0.0)
_vg = ob_baum_1_002.vertex_groups.new(name='decimate')
_vg = ob_baum_1_002.vertex_groups.new(name='decimate ')

# ---- collection membership
col_collection.objects.link(ob_baum_1_010)
col_collection.objects.link(ob_baum_1_009)
col_collection.objects.link(ob_baum_1_008)
col_collection.objects.link(ob_baum_1_007)
col_collection.objects.link(ob_baum_1_006)
col_collection.objects.link(ob_baum_1_004)
col_collection.objects.link(ob_baum_1_002)

# ---- scene / render settings (as saved in the file)
scene.frame_start = 1; scene.frame_end = 250; scene.frame_set(1)
scene.render.engine = 'CYCLES'
scene.cycles.sampling_pattern = 'TABULATED_SOBOL'
scene.cycles.use_light_tree = False
scene.cycles.bake_type = 'ROUGHNESS'
scene.view_settings.view_transform = 'Filmic'
bpy.context.view_layer.update()

# ---- added for rendering (the .blend has no active camera and no usable light): camera, sun
cam_auto = bpy.data.cameras.new('AutoCamera')
cam_auto.lens = 50.0
cam_auto.sensor_width = 36.0
cam_auto.clip_end = 1000.0
ob_auto_camera = bpy.data.objects.new('AutoCamera', cam_auto)
scene.collection.objects.link(ob_auto_camera)
ob_auto_camera.location = (28.1365, -33.9625, 31.7833)
ob_auto_camera.rotation_euler = (1.09748, -7.21219e-08, 0.694738)
scene.camera = ob_auto_camera
light_auto_sun = bpy.data.lights.new('AutoSun', 'SUN')
light_auto_sun.energy = 3.0
light_auto_sun.angle = 0.0523599
ob_auto_sun = bpy.data.objects.new('AutoSun', light_auto_sun)
scene.collection.objects.link(ob_auto_sun)
ob_auto_sun.rotation_euler = (0.872665, 0.174533, 0.523599)
bpy.context.view_layer.update()
